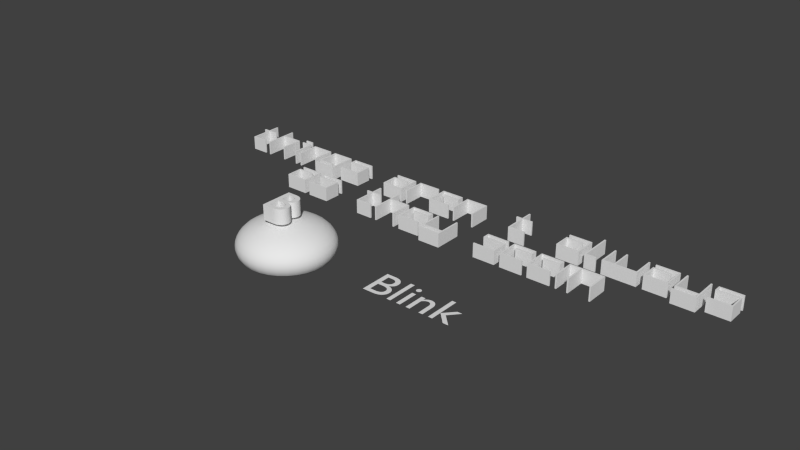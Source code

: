 # Source: Tut2.blend  (saved by Blender 2.73.0; exported with 4.5.12 LTS)
import bpy
from mathutils import Matrix  # noqa: F401  (used for matrix-valued properties, if any)

bpy.ops.wm.read_factory_settings(use_empty=True)
scene = bpy.context.scene
scene.name = 'Scene'

# ---- collections
col_collection_1 = bpy.data.collections.new('Collection 1'); scene.collection.children.link(col_collection_1)

# ---- materials (node trees are filled in below, after node groups)
mat_label = bpy.data.materials.new('Label')
mat_label.alpha_threshold = 0.0
mat_label.use_transparent_shadow = False
mat_label.roughness = 0.5
mat_buttonlabel = bpy.data.materials.new('ButtonLabel')
mat_buttonlabel.alpha_threshold = 0.0
mat_buttonlabel.use_transparent_shadow = False
mat_buttonlabel.roughness = 0.5
mat_bbutton = bpy.data.materials.new('BButton')
mat_bbutton.alpha_threshold = 0.0
mat_bbutton.use_transparent_shadow = False
mat_bbutton.roughness = 0.5
mat_title = bpy.data.materials.new('Title')
mat_title.alpha_threshold = 0.0
mat_title.use_transparent_shadow = False
mat_title.roughness = 0.5

# ---- material node trees

# ---- world
world_world = bpy.data.worlds.new('World'); scene.world = world_world
world_world.color = (0.05088, 0.05088, 0.05088)
world_world.use_sun_shadow = False
world_world.sun_shadow_jitter_overblur = 0.0
world_world.cycles.sampling_method = 'MANUAL'
world_world.cycles.sample_map_resolution = 256

# ---- meshes
me_mesh_002 = bpy.data.meshes.new('Mesh.002')
me_mesh_002.from_pydata([(1.961, 0.449, 0.0), (1.855, 0.449, 0.0), (1.656, 0.229, 0.0), (1.881, 0.0, 0.0), (2.001, 0.0, 0.0), (1.769, 0.229, 0.0), (1.652, 0.682, 0.0), (1.563, 0.682, 0.0), (1.563, 0.0, 0.0), (1.652, 0.0, 0.0), (1.151, 0.449, 0.0), (1.062, 0.449, 0.0), (1.062, 0.0, 0.0), (1.151, 0.0, 0.0), (1.151, 0.322, 0.0), (1.161, 0.3332, 0.0), (1.171, 0.3431, 0.0), (1.181, 0.352, 0.0), (1.19, 0.3597, 0.0), (1.199, 0.3664, 0.0), (1.208, 0.3721, 0.0), (1.217, 0.3768, 0.0), (1.226, 0.3806, 0.0), (1.235, 0.3835, 0.0), (1.244, 0.3854, 0.0), (1.253, 0.3866, 0.0), (1.263, 0.387, 0.0), (1.276, 0.3861, 0.0), (1.288, 0.3835, 0.0), (1.3, 0.3793, 0.0), (1.31, 0.3734, 0.0), (1.319, 0.3661, 0.0), (1.327, 0.3573, 0.0), (1.334, 0.3471, 0.0), (1.34, 0.3356, 0.0), (1.345, 0.3229, 0.0), (1.348, 0.309, 0.0), (1.35, 0.294, 0.0), (1.351, 0.278, 0.0), (1.351, 0.0, 0.0), (1.44, 0.0, 0.0), (1.44, 0.277, 0.0), (1.439, 0.3064, 0.0), (1.435, 0.3331, 0.0), (1.428, 0.3572, 0.0), (1.419, 0.3786, 0.0), (1.408, 0.3974, 0.0), (1.395, 0.4136, 0.0), (1.381, 0.4273, 0.0), (1.364, 0.4384, 0.0), (1.347, 0.447, 0.0), (1.328, 0.4531, 0.0), (1.308, 0.4568, 0.0), (1.287, 0.458, 0.0), (1.275, 0.4575, 0.0), (1.262, 0.4559, 0.0), (1.25, 0.4534, 0.0), (1.238, 0.4499, 0.0), (1.226, 0.4455, 0.0), (1.214, 0.4401, 0.0), (1.203, 0.4339, 0.0), (1.192, 0.4267, 0.0), (1.181, 0.4188, 0.0), (1.171, 0.41, 0.0), (1.162, 0.4004, 0.0), (1.153, 0.39, 0.0), (1.151, 0.39, 0.0), (0.936, 0.449, 0.0), (0.847, 0.449, 0.0), (0.847, 0.0, 0.0), (0.936, 0.0, 0.0), (0.945, 0.585, 0.0), (0.9445, 0.5921, 0.0), (0.9431, 0.599, 0.0), (0.9408, 0.6055, 0.0), (0.9377, 0.6116, 0.0), (0.9339, 0.6173, 0.0), (0.9294, 0.6224, 0.0), (0.9243, 0.6269, 0.0), (0.9186, 0.6307, 0.0), (0.9125, 0.6338, 0.0), (0.906, 0.6361, 0.0), (0.8991, 0.6375, 0.0), (0.892, 0.638, 0.0), (0.8849, 0.6375, 0.0), (0.878, 0.6361, 0.0), (0.8715, 0.6338, 0.0), (0.8654, 0.6307, 0.0), (0.8597, 0.6269, 0.0), (0.8546, 0.6224, 0.0), (0.8501, 0.6173, 0.0), (0.8463, 0.6116, 0.0), (0.8432, 0.6055, 0.0), (0.8409, 0.599, 0.0), (0.8395, 0.5921, 0.0), (0.839, 0.585, 0.0), (0.8395, 0.5779, 0.0), (0.8409, 0.571, 0.0), (0.8432, 0.5645, 0.0), (0.8463, 0.5584, 0.0), (0.8501, 0.5527, 0.0), (0.8546, 0.5476, 0.0), (0.8597, 0.5431, 0.0), (0.8654, 0.5393, 0.0), (0.8715, 0.5362, 0.0), (0.878, 0.5339, 0.0), (0.8849, 0.5325, 0.0), (0.892, 0.532, 0.0), (0.8991, 0.5325, 0.0), (0.906, 0.5339, 0.0), (0.9125, 0.5362, 0.0), (0.9186, 0.5393, 0.0), (0.9243, 0.5431, 0.0), (0.9294, 0.5476, 0.0), (0.9339, 0.5527, 0.0), (0.9377, 0.5584, 0.0), (0.9408, 0.5645, 0.0), (0.9431, 0.571, 0.0), (0.9445, 0.5779, 0.0), (0.717, 0.682, 0.0), (0.628, 0.682, 0.0), (0.628, 0.0, 0.0), (0.717, 0.0, 0.0), (0.075, 0.0, 0.0), (0.309, 0.0, 0.0), (0.3495, 0.001977, 0.0), (0.3857, 0.007648, 0.0), (0.4177, 0.01663, 0.0), (0.4457, 0.02852, 0.0), (0.4698, 0.04294, 0.0), (0.4901, 0.0595, 0.0), (0.5069, 0.07781, 0.0), (0.5203, 0.09748, 0.0), (0.5305, 0.1181, 0.0), (0.5375, 0.1394, 0.0), (0.5417, 0.1608, 0.0), (0.543, 0.182, 0.0), (0.5417, 0.2045, 0.0), (0.5379, 0.2258, 0.0), (0.5317, 0.246, 0.0), (0.5231, 0.2648, 0.0), (0.5123, 0.2823, 0.0), (0.4992, 0.2984, 0.0), (0.4841, 0.3129, 0.0), (0.4669, 0.3259, 0.0), (0.4477, 0.3371, 0.0), (0.4266, 0.3466, 0.0), (0.4037, 0.3543, 0.0), (0.379, 0.36, 0.0), (0.379, 0.362, 0.0), (0.396, 0.3696, 0.0), (0.4114, 0.378, 0.0), (0.4252, 0.3871, 0.0), (0.4375, 0.397, 0.0), (0.4483, 0.4077, 0.0), (0.4576, 0.4192, 0.0), (0.4655, 0.4317, 0.0), (0.4718, 0.445, 0.0), (0.4767, 0.4593, 0.0), (0.4802, 0.4745, 0.0), (0.4823, 0.4908, 0.0), (0.483, 0.508, 0.0), (0.4817, 0.5295, 0.0), (0.4777, 0.5508, 0.0), (0.4709, 0.5715, 0.0), (0.4612, 0.5913, 0.0), (0.4487, 0.61, 0.0), (0.4331, 0.6273, 0.0), (0.4145, 0.6427, 0.0), (0.3928, 0.656, 0.0), (0.3678, 0.6669, 0.0), (0.3396, 0.6751, 0.0), (0.308, 0.6802, 0.0), (0.273, 0.682, 0.0), (0.075, 0.682, 0.0), (0.173, 0.594, 0.0), (0.263, 0.594, 0.0), (0.2842, 0.5931, 0.0), (0.3031, 0.5905, 0.0), (0.3196, 0.5863, 0.0), (0.3339, 0.5807, 0.0), (0.346, 0.5738, 0.0), (0.3563, 0.5656, 0.0), (0.3646, 0.5564, 0.0), (0.3711, 0.5463, 0.0), (0.3761, 0.5354, 0.0), (0.3794, 0.5237, 0.0), (0.3814, 0.5116, 0.0), (0.382, 0.499, 0.0), (0.381, 0.4815, 0.0), (0.3781, 0.4656, 0.0), (0.3731, 0.4512, 0.0), (0.3662, 0.4383, 0.0), (0.3573, 0.4269, 0.0), (0.3464, 0.4171, 0.0), (0.3334, 0.4088, 0.0), (0.3184, 0.402, 0.0), (0.3014, 0.3968, 0.0), (0.2823, 0.393, 0.0), (0.2612, 0.3908, 0.0), (0.238, 0.39, 0.0), (0.173, 0.39, 0.0), (0.173, 0.302, 0.0), (0.291, 0.302, 0.0), (0.3156, 0.3011, 0.0), (0.3379, 0.2985, 0.0), (0.358, 0.2942, 0.0), (0.3759, 0.2883, 0.0), (0.3916, 0.281, 0.0), (0.4051, 0.2723, 0.0), (0.4165, 0.2622, 0.0), (0.4257, 0.251, 0.0), (0.4329, 0.2387, 0.0), (0.438, 0.2254, 0.0), (0.441, 0.2111, 0.0), (0.442, 0.196, 0.0), (0.4413, 0.1832, 0.0), (0.4392, 0.1703, 0.0), (0.4354, 0.1576, 0.0), (0.4297, 0.1453, 0.0), (0.422, 0.1337, 0.0), (0.4121, 0.1229, 0.0), (0.3998, 0.1131, 0.0), (0.385, 0.1047, 0.0), (0.3673, 0.0977, 0.0), (0.3467, 0.09246, 0.0), (0.323, 0.08915, 0.0), (0.296, 0.088, 0.0), (0.173, 0.088, 0.0)], [], [(8, 6, 7), (8, 9, 6), (2, 0, 1), (2, 5, 0), (3, 5, 2), (3, 4, 5), (54, 52, 53), (55, 52, 54), (55, 51, 52), (56, 51, 55), (57, 51, 56), (57, 50, 51), (58, 50, 57), (12, 10, 11), (12, 66, 10), (58, 49, 50), (59, 49, 58), (60, 49, 59), (60, 48, 49), (61, 48, 60), (61, 47, 48), (62, 47, 61), (63, 47, 62), (63, 46, 47), (64, 46, 63), (65, 46, 64), (65, 26, 46), (26, 45, 46), (12, 65, 66), (12, 14, 65), (14, 15, 65), (15, 16, 65), (16, 17, 65), (17, 18, 65), (18, 19, 65), (19, 20, 65), (20, 21, 65), (21, 22, 65), (22, 23, 65), (23, 24, 65), (24, 25, 65), (25, 26, 65), (27, 45, 26), (28, 45, 27), (29, 45, 28), (30, 45, 29), (30, 44, 45), (31, 44, 30), (32, 44, 31), (33, 44, 32), (33, 43, 44), (34, 43, 33), (35, 43, 34), (35, 42, 43), (36, 42, 35), (12, 13, 14), (37, 42, 36), (37, 41, 42), (38, 41, 37), (39, 41, 38), (39, 40, 41), (84, 82, 83), (84, 81, 82), (85, 81, 84), (85, 80, 81), (86, 80, 85), (86, 79, 80), (87, 79, 86), (87, 78, 79), (88, 78, 87), (88, 77, 78), (89, 77, 88), (89, 76, 77), (90, 76, 89), (90, 75, 76), (91, 75, 90), (91, 74, 75), (92, 74, 91), (92, 73, 74), (93, 73, 92), (93, 72, 73), (94, 72, 93), (94, 71, 72), (95, 71, 94), (96, 71, 95), (96, 118, 71), (96, 117, 118), (97, 117, 96), (97, 116, 117), (98, 116, 97), (98, 115, 116), (99, 115, 98), (99, 114, 115), (100, 114, 99), (100, 113, 114), (101, 113, 100), (101, 112, 113), (102, 112, 101), (102, 111, 112), (103, 111, 102), (103, 110, 111), (104, 110, 103), (104, 109, 110), (105, 109, 104), (105, 108, 109), (106, 108, 105), (106, 107, 108), (69, 67, 68), (69, 70, 67), (121, 119, 120), (121, 122, 119), (123, 175, 174), (175, 173, 174), (175, 172, 173), (175, 171, 172), (175, 170, 171), (175, 169, 170), (175, 168, 169), (175, 167, 168), (175, 166, 167), (175, 176, 166), (176, 165, 166), (123, 201, 175), (177, 165, 176), (178, 165, 177), (178, 164, 165), (179, 164, 178), (180, 164, 179), (181, 164, 180), (182, 164, 181), (182, 163, 164), (183, 163, 182), (184, 163, 183), (184, 162, 163), (185, 162, 184), (186, 162, 185), (186, 161, 162), (187, 161, 186), (188, 161, 187), (188, 160, 161), (189, 160, 188), (189, 159, 160), (190, 159, 189), (190, 158, 159), (191, 158, 190), (191, 157, 158), (192, 157, 191), (192, 156, 157), (193, 156, 192), (193, 155, 156), (194, 155, 193), (194, 154, 155), (195, 154, 194), (196, 154, 195), (196, 153, 154), (197, 153, 196), (197, 152, 153), (198, 152, 197), (199, 152, 198), (200, 152, 199), (123, 202, 201), (202, 200, 201), (202, 152, 200), (202, 151, 152), (202, 150, 151), (202, 149, 150), (202, 148, 149), (202, 147, 148), (202, 146, 147), (202, 145, 146), (202, 144, 145), (202, 143, 144), (202, 203, 143), (203, 142, 143), (123, 228, 202), (204, 142, 203), (205, 142, 204), (206, 142, 205), (206, 141, 142), (207, 141, 206), (208, 141, 207), (208, 140, 141), (209, 140, 208), (210, 140, 209), (210, 139, 140), (211, 139, 210), (212, 139, 211), (212, 138, 139), (213, 138, 212), (213, 137, 138), (214, 137, 213), (215, 137, 214), (215, 136, 137), (216, 136, 215), (217, 136, 216), (217, 135, 136), (218, 135, 217), (218, 134, 135), (219, 134, 218), (220, 134, 219), (220, 133, 134), (221, 133, 220), (222, 133, 221), (222, 132, 133), (223, 132, 222), (224, 132, 223), (225, 132, 224), (225, 131, 132), (226, 131, 225), (227, 131, 226), (123, 227, 228), (123, 131, 227), (123, 130, 131), (123, 129, 130), (123, 128, 129), (123, 127, 128), (123, 126, 127), (123, 125, 126), (123, 124, 125)])
me_mesh_002.materials.append(mat_label)
me_mesh_002.use_remesh_preserve_volume = False
me_mesh_002.use_remesh_preserve_attributes = False
me_mesh_002.use_mirror_vertex_groups = False
me_mesh_002.update()
me_mesh = bpy.data.meshes.new('Mesh')
me_mesh.from_pydata([(0.075, 0.0, 0.0), (0.309, 0.0, 0.0), (0.3495, 0.001977, 0.0), (0.3857, 0.007648, 0.0), (0.4177, 0.01663, 0.0), (0.4457, 0.02852, 0.0), (0.4698, 0.04294, 0.0), (0.4901, 0.0595, 0.0), (0.5069, 0.07781, 0.0), (0.5203, 0.09748, 0.0), (0.5305, 0.1181, 0.0), (0.5375, 0.1394, 0.0), (0.5417, 0.1608, 0.0), (0.543, 0.182, 0.0), (0.5417, 0.2045, 0.0), (0.5379, 0.2258, 0.0), (0.5317, 0.246, 0.0), (0.5231, 0.2648, 0.0), (0.5123, 0.2823, 0.0), (0.4992, 0.2984, 0.0), (0.4841, 0.3129, 0.0), (0.4669, 0.3259, 0.0), (0.4477, 0.3371, 0.0), (0.4266, 0.3466, 0.0), (0.4037, 0.3543, 0.0), (0.379, 0.36, 0.0), (0.379, 0.362, 0.0), (0.396, 0.3696, 0.0), (0.4114, 0.378, 0.0), (0.4252, 0.3871, 0.0), (0.4375, 0.397, 0.0), (0.4483, 0.4077, 0.0), (0.4576, 0.4192, 0.0), (0.4655, 0.4317, 0.0), (0.4718, 0.445, 0.0), (0.4767, 0.4593, 0.0), (0.4802, 0.4745, 0.0), (0.4823, 0.4908, 0.0), (0.483, 0.508, 0.0), (0.4817, 0.5295, 0.0), (0.4777, 0.5508, 0.0), (0.4709, 0.5715, 0.0), (0.4612, 0.5913, 0.0), (0.4487, 0.61, 0.0), (0.4331, 0.6273, 0.0), (0.4145, 0.6427, 0.0), (0.3928, 0.656, 0.0), (0.3678, 0.6669, 0.0), (0.3396, 0.6751, 0.0), (0.308, 0.6802, 0.0), (0.273, 0.682, 0.0), (0.075, 0.682, 0.0), (0.173, 0.594, 0.0), (0.263, 0.594, 0.0), (0.2842, 0.5931, 0.0), (0.3031, 0.5905, 0.0), (0.3196, 0.5863, 0.0), (0.3339, 0.5807, 0.0), (0.346, 0.5738, 0.0), (0.3563, 0.5656, 0.0), (0.3646, 0.5564, 0.0), (0.3711, 0.5463, 0.0), (0.3761, 0.5354, 0.0), (0.3794, 0.5237, 0.0), (0.3814, 0.5116, 0.0), (0.382, 0.499, 0.0), (0.381, 0.4815, 0.0), (0.3781, 0.4656, 0.0), (0.3731, 0.4512, 0.0), (0.3662, 0.4383, 0.0), (0.3573, 0.4269, 0.0), (0.3464, 0.4171, 0.0), (0.3334, 0.4088, 0.0), (0.3184, 0.402, 0.0), (0.3014, 0.3968, 0.0), (0.2823, 0.393, 0.0), (0.2612, 0.3908, 0.0), (0.238, 0.39, 0.0), (0.173, 0.39, 0.0), (0.173, 0.302, 0.0), (0.291, 0.302, 0.0), (0.3156, 0.3011, 0.0), (0.3379, 0.2985, 0.0), (0.358, 0.2942, 0.0), (0.3759, 0.2883, 0.0), (0.3916, 0.281, 0.0), (0.4051, 0.2723, 0.0), (0.4165, 0.2622, 0.0), (0.4257, 0.251, 0.0), (0.4329, 0.2387, 0.0), (0.438, 0.2254, 0.0), (0.441, 0.2111, 0.0), (0.442, 0.196, 0.0), (0.4413, 0.1832, 0.0), (0.4392, 0.1703, 0.0), (0.4354, 0.1576, 0.0), (0.4297, 0.1453, 0.0), (0.422, 0.1337, 0.0), (0.4121, 0.1229, 0.0), (0.3998, 0.1131, 0.0), (0.385, 0.1047, 0.0), (0.3673, 0.0977, 0.0), (0.3467, 0.09246, 0.0), (0.323, 0.08915, 0.0), (0.296, 0.088, 0.0), (0.173, 0.088, 0.0), (0.075, 0.0, 0.4227), (0.309, 0.0, 0.4227), (0.3495, 0.001977, 0.4227), (0.3857, 0.007648, 0.4227), (0.4177, 0.01663, 0.4227), (0.4457, 0.02852, 0.4227), (0.4698, 0.04294, 0.4227), (0.4901, 0.0595, 0.4227), (0.5069, 0.07781, 0.4227), (0.5203, 0.09748, 0.4227), (0.5305, 0.1181, 0.4227), (0.5375, 0.1394, 0.4227), (0.5417, 0.1608, 0.4227), (0.543, 0.182, 0.4227), (0.5417, 0.2045, 0.4227), (0.5379, 0.2258, 0.4227), (0.5317, 0.246, 0.4227), (0.5231, 0.2648, 0.4227), (0.5123, 0.2823, 0.4227), (0.4992, 0.2984, 0.4227), (0.4841, 0.3129, 0.4227), (0.4669, 0.3259, 0.4227), (0.4477, 0.3371, 0.4227), (0.4266, 0.3466, 0.4227), (0.4037, 0.3543, 0.4227), (0.379, 0.36, 0.4227), (0.379, 0.362, 0.4227), (0.396, 0.3696, 0.4227), (0.4114, 0.378, 0.4227), (0.4252, 0.3871, 0.4227), (0.4375, 0.397, 0.4227), (0.4483, 0.4077, 0.4227), (0.4576, 0.4192, 0.4227), (0.4655, 0.4317, 0.4227), (0.4718, 0.445, 0.4227), (0.4767, 0.4593, 0.4227), (0.4802, 0.4745, 0.4227), (0.4823, 0.4908, 0.4227), (0.483, 0.508, 0.4227), (0.4817, 0.5295, 0.4227), (0.4777, 0.5508, 0.4227), (0.4709, 0.5715, 0.4227), (0.4612, 0.5913, 0.4227), (0.4487, 0.61, 0.4227), (0.4331, 0.6273, 0.4227), (0.4145, 0.6427, 0.4227), (0.3928, 0.656, 0.4227), (0.3678, 0.6669, 0.4227), (0.3396, 0.6751, 0.4227), (0.308, 0.6802, 0.4227), (0.273, 0.682, 0.4227), (0.075, 0.682, 0.4227), (0.173, 0.594, 0.4227), (0.263, 0.594, 0.4227), (0.2842, 0.5931, 0.4227), (0.3031, 0.5905, 0.4227), (0.3196, 0.5863, 0.4227), (0.3339, 0.5807, 0.4227), (0.346, 0.5738, 0.4227), (0.3563, 0.5656, 0.4227), (0.3646, 0.5564, 0.4227), (0.3711, 0.5463, 0.4227), (0.3761, 0.5354, 0.4227), (0.3794, 0.5237, 0.4227), (0.3814, 0.5116, 0.4227), (0.382, 0.499, 0.4227), (0.381, 0.4815, 0.4227), (0.3781, 0.4656, 0.4227), (0.3731, 0.4512, 0.4227), (0.3662, 0.4383, 0.4227), (0.3573, 0.4269, 0.4227), (0.3464, 0.4171, 0.4227), (0.3334, 0.4088, 0.4227), (0.3184, 0.402, 0.4227), (0.3014, 0.3968, 0.4227), (0.2823, 0.393, 0.4227), (0.2612, 0.3908, 0.4227), (0.238, 0.39, 0.4227), (0.173, 0.39, 0.4227), (0.173, 0.302, 0.4227), (0.291, 0.302, 0.4227), (0.3156, 0.3011, 0.4227), (0.3379, 0.2985, 0.4227), (0.358, 0.2942, 0.4227), (0.3759, 0.2883, 0.4227), (0.3916, 0.281, 0.4227), (0.4051, 0.2723, 0.4227), (0.4165, 0.2622, 0.4227), (0.4257, 0.251, 0.4227), (0.4329, 0.2387, 0.4227), (0.438, 0.2254, 0.4227), (0.441, 0.2111, 0.4227), (0.442, 0.196, 0.4227), (0.4413, 0.1832, 0.4227), (0.4392, 0.1703, 0.4227), (0.4354, 0.1576, 0.4227), (0.4297, 0.1453, 0.4227), (0.422, 0.1337, 0.4227), (0.4121, 0.1229, 0.4227), (0.3998, 0.1131, 0.4227), (0.385, 0.1047, 0.4227), (0.3673, 0.0977, 0.4227), (0.3467, 0.09246, 0.4227), (0.323, 0.08915, 0.4227), (0.296, 0.088, 0.4227), (0.173, 0.088, 0.4227)], [], [(0, 51, 52), (52, 51, 50), (52, 50, 49), (52, 49, 48), (52, 48, 47), (52, 47, 46), (52, 46, 45), (52, 45, 44), (52, 44, 43), (52, 43, 53), (53, 43, 42), (0, 52, 78), (54, 53, 42), (55, 54, 42), (55, 42, 41), (56, 55, 41), (57, 56, 41), (58, 57, 41), (59, 58, 41), (59, 41, 40), (60, 59, 40), (61, 60, 40), (61, 40, 39), (62, 61, 39), (63, 62, 39), (63, 39, 38), (64, 63, 38), (65, 64, 38), (65, 38, 37), (66, 65, 37), (66, 37, 36), (67, 66, 36), (67, 36, 35), (68, 67, 35), (68, 35, 34), (69, 68, 34), (69, 34, 33), (70, 69, 33), (70, 33, 32), (71, 70, 32), (71, 32, 31), (72, 71, 31), (73, 72, 31), (73, 31, 30), (74, 73, 30), (74, 30, 29), (75, 74, 29), (76, 75, 29), (77, 76, 29), (0, 78, 79), (79, 78, 77), (79, 77, 29), (79, 29, 28), (79, 28, 27), (79, 27, 26), (79, 26, 25), (79, 25, 24), (79, 24, 23), (79, 23, 22), (79, 22, 21), (79, 21, 20), (79, 20, 80), (80, 20, 19), (0, 79, 105), (81, 80, 19), (82, 81, 19), (83, 82, 19), (83, 19, 18), (84, 83, 18), (85, 84, 18), (85, 18, 17), (86, 85, 17), (87, 86, 17), (87, 17, 16), (88, 87, 16), (89, 88, 16), (89, 16, 15), (90, 89, 15), (90, 15, 14), (91, 90, 14), (92, 91, 14), (92, 14, 13), (93, 92, 13), (94, 93, 13), (94, 13, 12), (95, 94, 12), (95, 12, 11), (96, 95, 11), (97, 96, 11), (97, 11, 10), (98, 97, 10), (99, 98, 10), (99, 10, 9), (100, 99, 9), (101, 100, 9), (102, 101, 9), (102, 9, 8), (103, 102, 8), (104, 103, 8), (0, 105, 104), (0, 104, 8), (0, 8, 7), (0, 7, 6), (0, 6, 5), (0, 5, 4), (0, 4, 3), (0, 3, 2), (0, 2, 1), (106, 158, 157), (158, 156, 157), (158, 155, 156), (158, 154, 155), (158, 153, 154), (158, 152, 153), (158, 151, 152), (158, 150, 151), (158, 149, 150), (158, 159, 149), (159, 148, 149), (106, 184, 158), (160, 148, 159), (161, 148, 160), (161, 147, 148), (162, 147, 161), (163, 147, 162), (164, 147, 163), (165, 147, 164), (165, 146, 147), (166, 146, 165), (167, 146, 166), (167, 145, 146), (168, 145, 167), (169, 145, 168), (169, 144, 145), (170, 144, 169), (171, 144, 170), (171, 143, 144), (172, 143, 171), (172, 142, 143), (173, 142, 172), (173, 141, 142), (174, 141, 173), (174, 140, 141), (175, 140, 174), (175, 139, 140), (176, 139, 175), (176, 138, 139), (177, 138, 176), (177, 137, 138), (178, 137, 177), (179, 137, 178), (179, 136, 137), (180, 136, 179), (180, 135, 136), (181, 135, 180), (182, 135, 181), (183, 135, 182), (106, 185, 184), (185, 183, 184), (185, 135, 183), (185, 134, 135), (185, 133, 134), (185, 132, 133), (185, 131, 132), (185, 130, 131), (185, 129, 130), (185, 128, 129), (185, 127, 128), (185, 126, 127), (185, 186, 126), (186, 125, 126), (106, 211, 185), (187, 125, 186), (188, 125, 187), (189, 125, 188), (189, 124, 125), (190, 124, 189), (191, 124, 190), (191, 123, 124), (192, 123, 191), (193, 123, 192), (193, 122, 123), (194, 122, 193), (195, 122, 194), (195, 121, 122), (196, 121, 195), (196, 120, 121), (197, 120, 196), (198, 120, 197), (198, 119, 120), (199, 119, 198), (200, 119, 199), (200, 118, 119), (201, 118, 200), (201, 117, 118), (202, 117, 201), (203, 117, 202), (203, 116, 117), (204, 116, 203), (205, 116, 204), (205, 115, 116), (206, 115, 205), (207, 115, 206), (208, 115, 207), (208, 114, 115), (209, 114, 208), (210, 114, 209), (106, 210, 211), (106, 114, 210), (106, 113, 114), (106, 112, 113), (106, 111, 112), (106, 110, 111), (106, 109, 110), (106, 108, 109), (106, 107, 108), (22, 23, 129, 128), (1, 2, 108, 107), (58, 59, 165, 164), (21, 22, 128, 127), (31, 32, 138, 137), (80, 81, 187, 186), (4, 5, 111, 110), (90, 91, 197, 196), (88, 89, 195, 194), (100, 101, 207, 206), (61, 62, 168, 167), (83, 84, 190, 189), (102, 103, 209, 208), (93, 94, 200, 199), (26, 27, 133, 132), (56, 57, 163, 162), (30, 31, 137, 136), (14, 15, 121, 120), (86, 87, 193, 192), (39, 40, 146, 145), (17, 18, 124, 123), (49, 50, 156, 155), (87, 88, 194, 193), (95, 96, 202, 201), (40, 41, 147, 146), (34, 35, 141, 140), (37, 38, 144, 143), (35, 36, 142, 141), (72, 73, 179, 178), (52, 53, 159, 158), (55, 56, 162, 161), (81, 82, 188, 187), (63, 64, 170, 169), (105, 79, 185, 211), (99, 100, 206, 205), (29, 30, 136, 135), (46, 47, 153, 152), (51, 0, 106, 157), (71, 72, 178, 177), (94, 95, 201, 200), (13, 14, 120, 119), (6, 7, 113, 112), (78, 52, 158, 184), (54, 55, 161, 160), (84, 85, 191, 190), (38, 39, 145, 144), (12, 13, 119, 118), (45, 46, 152, 151), (20, 21, 127, 126), (19, 20, 126, 125), (15, 16, 122, 121), (43, 44, 150, 149), (66, 67, 173, 172), (44, 45, 151, 150), (65, 66, 172, 171), (57, 58, 164, 163), (33, 34, 140, 139), (28, 29, 135, 134), (101, 102, 208, 207), (9, 10, 116, 115), (74, 75, 181, 180), (79, 80, 186, 185), (2, 3, 109, 108), (85, 86, 192, 191), (91, 92, 198, 197), (92, 93, 199, 198), (73, 74, 180, 179), (68, 69, 175, 174), (41, 42, 148, 147), (53, 54, 160, 159), (89, 90, 196, 195), (23, 24, 130, 129), (60, 61, 167, 166), (25, 26, 132, 131), (10, 11, 117, 116), (76, 77, 183, 182), (27, 28, 134, 133), (18, 19, 125, 124), (96, 97, 203, 202), (36, 37, 143, 142), (11, 12, 118, 117), (5, 6, 112, 111), (42, 43, 149, 148), (24, 25, 131, 130), (32, 33, 139, 138), (8, 9, 115, 114), (75, 76, 182, 181), (103, 104, 210, 209), (62, 63, 169, 168), (98, 99, 205, 204), (77, 78, 184, 183), (59, 60, 166, 165), (82, 83, 189, 188), (16, 17, 123, 122), (69, 70, 176, 175), (3, 4, 110, 109), (97, 98, 204, 203), (48, 49, 155, 154), (104, 105, 211, 210), (64, 65, 171, 170), (50, 51, 157, 156), (70, 71, 177, 176), (0, 1, 107, 106), (7, 8, 114, 113), (47, 48, 154, 153), (67, 68, 174, 173)])
me_mesh.materials.append(mat_buttonlabel)
me_mesh.use_remesh_preserve_volume = False
me_mesh.use_remesh_preserve_attributes = False
me_mesh.use_mirror_vertex_groups = False
me_mesh.update()
me_sphere = bpy.data.meshes.new('Sphere')
me_sphere.from_pydata([(-0.8894, 0.0, -0.4472), (-0.9239, 0.0, -0.3827), (-0.9061, 0.1802, -0.3827), (-0.8725, 0.1735, -0.4469), (-0.8894, 0.00152, -0.4469), (-0.8722, -0.1735, -0.4475), (-0.9061, -0.1802, -0.3827), (-0.8725, -0.172, -0.4472), (-0.9808, 0.0, -0.1951), (-0.9619, 0.1913, -0.1951), (-0.8536, 0.3536, -0.3827), (-0.822, 0.3405, -0.4466), (-0.8722, 0.175, -0.4466), (-0.8214, -0.3402, -0.4477), (-0.8536, -0.3536, -0.3827), (-0.822, -0.339, -0.4475), (-0.9619, -0.1913, -0.1951), (-1.0, 0.0, 7.55e-08), (-0.9808, 0.1951, 7.55e-08), (-0.9061, 0.3753, -0.1951), (-0.7682, 0.5133, -0.3827), (-0.7399, 0.4944, -0.4464), (-0.8214, 0.3418, -0.4464), (-0.7392, -0.4939, -0.448), (-0.7682, -0.5133, -0.3827), (-0.7399, -0.4928, -0.4477), (-0.9061, -0.3753, -0.1951), (-0.9808, -0.1951, 7.55e-08), (-0.9808, 0.0, 0.1951), (-0.9619, 0.1913, 0.1951), (-0.9239, 0.3827, 7.55e-08), (-0.8155, 0.5449, -0.1951), (-0.6533, 0.6533, -0.3827), (-0.6293, 0.6293, -0.4461), (-0.7392, 0.4954, -0.4461), (-0.6285, -0.6285, -0.4482), (-0.6533, -0.6533, -0.3827), (-0.6293, -0.6278, -0.448), (-0.8155, -0.5449, -0.1951), (-0.9239, -0.3827, 7.55e-08), (-0.9619, -0.1913, 0.1951), (-0.9239, 0.0, 0.3827), (-0.9061, 0.1802, 0.3827), (-0.9061, 0.3753, 0.1951), (-0.8315, 0.5556, 7.55e-08), (-0.6935, 0.6935, -0.1951), (-0.5133, 0.7682, -0.3827), (-0.4945, 0.7401, -0.4459), (-0.6285, 0.6301, -0.4459), (-0.4938, -0.739, -0.4483), (-0.5133, -0.7682, -0.3827), (-0.4945, -0.7385, -0.4482), (-0.6935, -0.6935, -0.1951), (-0.8315, -0.5556, 7.55e-08), (-0.9061, -0.3753, 0.1951), (-0.9061, -0.1802, 0.3827), (-0.8315, 0.0, 0.5556), (-0.8155, 0.1622, 0.5556), (-0.8536, 0.3536, 0.3827), (-0.8155, 0.5449, 0.1951), (-0.7071, 0.7071, 7.55e-08), (-0.5449, 0.8155, -0.1951), (-0.3536, 0.8536, -0.3827), (-0.3406, 0.8224, -0.4458), (-0.4938, 0.7405, -0.4458), (-0.3401, -0.8211, -0.4484), (-0.3536, -0.8536, -0.3827), (-0.3406, -0.8209, -0.4483), (-0.5449, -0.8155, -0.1951), (-0.7071, -0.7071, 7.55e-08), (-0.8155, -0.5449, 0.1951), (-0.8536, -0.3536, 0.3827), (-0.8155, -0.1622, 0.5556), (-0.7071, 0.0, 0.7071), (-0.6935, 0.1379, 0.7071), (-0.7682, 0.3182, 0.5556), (-0.7682, 0.5133, 0.3827), (-0.6935, 0.6935, 0.1951), (-0.5556, 0.8315, 7.55e-08), (-0.3753, 0.9061, -0.1951), (-0.1802, 0.9061, -0.3827), (-0.1737, 0.8731, -0.4457), (-0.3401, 0.8226, -0.4457), (-0.1734, -0.8716, -0.4485), (-0.1802, -0.9061, -0.3827), (-0.1737, -0.8716, -0.4484), (-0.3753, -0.9061, -0.1951), (-0.5556, -0.8315, 7.55e-08), (-0.6935, -0.6935, 0.1951), (-0.7682, -0.5133, 0.3827), (-0.7682, -0.3182, 0.5556), (-0.6935, -0.1379, 0.7071), (-0.5556, 0.0, 0.8315), (-0.5449, 0.1084, 0.8315), (-0.6533, 0.2706, 0.7071), (-0.6913, 0.4619, 0.5556), (-0.6533, 0.6533, 0.3827), (-0.5449, 0.8155, 0.1951), (-0.3827, 0.9239, 7.55e-08), (-0.1913, 0.9619, -0.1951), (2.298e-07, 0.9239, -0.3827), (2.825e-07, 0.8902, -0.4456), (-0.1734, 0.8732, -0.4456), (2.526e-07, -0.8887, -0.4485), (3.192e-07, -0.9239, -0.3827), (-0.1913, -0.9619, -0.1951), (-0.3827, -0.9239, 7.55e-08), (-0.5449, -0.8155, 0.1951), (-0.6533, -0.6533, 0.3827), (-0.6913, -0.4619, 0.5556), (-0.6533, -0.2706, 0.7071), (-0.5449, -0.1084, 0.8315), (-0.3827, 0.0, 0.9239), (-0.3753, 0.07466, 0.9239), (-0.5133, 0.2126, 0.8315), (-0.5879, 0.3928, 0.7071), (-0.5879, 0.5879, 0.5556), (-0.5133, 0.7682, 0.3827), (-0.3753, 0.9061, 0.1951), (-0.1951, 0.9808, 7.55e-08), (3.937e-07, 0.9808, -0.1951), (0.1802, 0.9061, -0.3827), (0.1737, 0.8731, -0.4457), (0.1734, 0.8732, -0.4456), (0.1734, -0.8716, -0.4485), (0.1802, -0.9061, -0.3827), (9.567e-08, -0.9808, -0.1951), (-0.1951, -0.9808, 7.55e-08), (-0.3753, -0.9061, 0.1951), (-0.5133, -0.7682, 0.3827), (-0.5879, -0.5879, 0.5556), (-0.5879, -0.3928, 0.7071), (-0.5133, -0.2126, 0.8315), (-0.3753, -0.07466, 0.9239), (-0.1951, 0.0, 0.9808), (-0.1913, 0.03806, 0.9808), (-0.3536, 0.1464, 0.9239), (-0.4619, 0.3087, 0.8315), (-0.5, 0.5, 0.7071), (-0.4619, 0.6913, 0.5556), (-0.3536, 0.8536, 0.3827), (-0.1913, 0.9619, 0.1951), (3.788e-07, 1.0, 7.55e-08), (0.1913, 0.9619, -0.1951), (0.3536, 0.8536, -0.3827), (0.3406, 0.8224, -0.4458), (0.3401, 0.8226, -0.4457), (0.3401, -0.8211, -0.4484), (0.3536, -0.8536, -0.3827), (0.1737, -0.8716, -0.4484), (0.1913, -0.9619, -0.1951), (1.404e-07, -1.0, 7.55e-08), (-0.1913, -0.9619, 0.1951), (-0.3536, -0.8536, 0.3827), (-0.4619, -0.6913, 0.5556), (-0.5, -0.5, 0.7071), (-0.4619, -0.3087, 0.8315), (-0.3536, -0.1464, 0.9239), (-0.1913, -0.03806, 0.9808), (2.48e-08, -1.247e-07, 1.0), (-0.1802, 0.07466, 0.9808), (-0.3182, 0.2126, 0.9239), (-0.3928, 0.3928, 0.8315), (-0.3928, 0.5879, 0.7071), (-0.3182, 0.7682, 0.5556), (-0.1802, 0.9061, 0.3827), (3.937e-07, 0.9808, 0.1951), (0.1951, 0.9808, 7.55e-08), (0.3753, 0.9061, -0.1951), (0.5133, 0.7682, -0.3827), (0.4945, 0.7401, -0.4459), (0.4938, 0.7405, -0.4458), (0.4938, -0.739, -0.4483), (0.5133, -0.7682, -0.3827), (0.3406, -0.8209, -0.4483), (0.3753, -0.9061, -0.1951), (0.1951, -0.9808, 7.55e-08), (9.567e-08, -0.9808, 0.1951), (-0.1802, -0.9061, 0.3827), (-0.3182, -0.7682, 0.5556), (-0.3928, -0.5879, 0.7071), (-0.3928, -0.3928, 0.8315), (-0.3182, -0.2126, 0.9239), (-0.1802, -0.07466, 0.9808), (-0.1622, 0.1084, 0.9808), (-0.2706, 0.2706, 0.9239), (-0.3087, 0.4619, 0.8315), (-0.2706, 0.6533, 0.7071), (-0.1622, 0.8155, 0.5556), (2.745e-07, 0.9239, 0.3827), (0.1913, 0.9619, 0.1951), (0.3827, 0.9239, 7.55e-08), (0.5449, 0.8155, -0.1951), (0.6533, 0.6533, -0.3827), (0.6293, 0.6293, -0.4461), (0.6285, 0.6301, -0.4459), (0.6285, -0.6285, -0.4482), (0.6533, -0.6533, -0.3827), (0.4945, -0.7385, -0.4482), (0.5449, -0.8155, -0.1951), (0.3827, -0.9239, 7.55e-08), (0.1913, -0.9619, 0.1951), (3.192e-07, -0.9239, 0.3827), (-0.1622, -0.8155, 0.5556), (-0.2706, -0.6533, 0.7071), (-0.3087, -0.4619, 0.8315), (-0.2706, -0.2706, 0.9239), (-0.1622, -0.1084, 0.9808), (-0.1379, 0.1379, 0.9808), (-0.2126, 0.3182, 0.9239), (-0.2126, 0.5133, 0.8315), (-0.1379, 0.6935, 0.7071), (3.341e-07, 0.8315, 0.5556), (0.1802, 0.9061, 0.3827), (0.3753, 0.9061, 0.1951), (0.5556, 0.8315, 7.55e-08), (0.6935, 0.6935, -0.1951), (0.7682, 0.5133, -0.3827), (0.7399, 0.4944, -0.4464), (0.7392, 0.4954, -0.4461), (0.7392, -0.4939, -0.448), (0.7682, -0.5133, -0.3827), (0.6293, -0.6278, -0.448), (0.6935, -0.6935, -0.1951), (0.5556, -0.8315, 7.55e-08), (0.3753, -0.9061, 0.1951), (0.1802, -0.9061, 0.3827), (1.404e-07, -0.8315, 0.5556), (-0.1379, -0.6935, 0.7071), (-0.2126, -0.5133, 0.8315), (-0.2126, -0.3182, 0.9239), (-0.1379, -0.1379, 0.9808), (-0.1084, 0.1622, 0.9808), (-0.1464, 0.3536, 0.9239), (-0.1084, 0.5449, 0.8315), (3.192e-07, 0.7071, 0.7071), (0.1622, 0.8155, 0.5556), (0.3536, 0.8536, 0.3827), (0.5449, 0.8155, 0.1951), (0.7071, 0.7071, 7.55e-08), (0.8155, 0.5449, -0.1951), (0.8536, 0.3536, -0.3827), (0.822, 0.3405, -0.4466), (0.8214, 0.3418, -0.4464), (0.8214, -0.3403, -0.4477), (0.8536, -0.3536, -0.3827), (0.7399, -0.4928, -0.4477), (0.8155, -0.5449, -0.1951), (0.7071, -0.7071, 7.55e-08), (0.5449, -0.8155, 0.1951), (0.3536, -0.8536, 0.3827), (0.1622, -0.8155, 0.5556), (1.851e-07, -0.7071, 0.7071), (-0.1084, -0.5449, 0.8315), (-0.1464, -0.3536, 0.9239), (-0.1084, -0.1622, 0.9808), (-0.07466, 0.1802, 0.9808), (-0.07466, 0.3753, 0.9239), (3.117e-07, 0.5556, 0.8315), (0.138, 0.6935, 0.7071), (0.3182, 0.7682, 0.5556), (0.5133, 0.7682, 0.3827), (0.6935, 0.6935, 0.1951), (0.8315, 0.5556, 7.55e-08), (0.9061, 0.3753, -0.1951), (0.9061, 0.1802, -0.3827), (0.8725, 0.1735, -0.4469), (0.8722, 0.175, -0.4466), (0.8722, -0.1735, -0.4475), (0.9061, -0.1802, -0.3827), (0.822, -0.339, -0.4475), (0.9061, -0.3753, -0.1951), (0.8315, -0.5556, 7.55e-08), (0.6935, -0.6935, 0.1951), (0.5133, -0.7682, 0.3827), (0.3182, -0.7682, 0.5556), (0.1379, -0.6935, 0.7071), (2.819e-07, -0.5556, 0.8315), (-0.07466, -0.3753, 0.9239), (-0.07466, -0.1802, 0.9808), (-0.03806, 0.1913, 0.9808), (3.192e-07, 0.3827, 0.9239), (0.1084, 0.5449, 0.8315), (0.2706, 0.6533, 0.7071), (0.4619, 0.6913, 0.5556), (0.6533, 0.6533, 0.3827), (0.8155, 0.5449, 0.1951), (0.9239, 0.3827, 7.55e-08), (0.9619, 0.1913, -0.1951), (0.9239, 6.357e-08, -0.3827), (0.8894, 7.973e-09, -0.4472), (0.8894, 0.001521, -0.4469), (0.8725, -0.172, -0.4472), (0.9619, -0.1913, -0.1951), (0.9239, -0.3827, 7.55e-08), (0.8155, -0.5449, 0.1951), (0.6533, -0.6533, 0.3827), (0.4619, -0.6913, 0.5556), (0.2706, -0.6533, 0.7071), (0.1084, -0.5449, 0.8315), (2.819e-07, -0.3827, 0.9239), (-0.03806, -0.1913, 0.9808), (3.266e-07, 0.1951, 0.9808), (0.07466, 0.3753, 0.9239), (0.2126, 0.5133, 0.8315), (0.3928, 0.5879, 0.7071), (0.5879, 0.5879, 0.5556), (0.7682, 0.5133, 0.3827), (0.9061, 0.3753, 0.1951), (0.9808, 0.1951, 7.55e-08), (0.9808, -8.544e-08, -0.1951), (0.9808, -0.1951, 7.55e-08), (0.9061, -0.3753, 0.1951), (0.7682, -0.5133, 0.3827), (0.5879, -0.5879, 0.5556), (0.3928, -0.5879, 0.7071), (0.2126, -0.5133, 0.8315), (0.07466, -0.3753, 0.9239), (3.117e-07, -0.1951, 0.9808), (0.03806, 0.1913, 0.9808), (0.1464, 0.3536, 0.9239), (0.3087, 0.4619, 0.8315), (0.5, 0.5, 0.7071), (0.6913, 0.4619, 0.5556), (0.8536, 0.3536, 0.3827), (0.9619, 0.1913, 0.1951), (1.0, -1.003e-07, 7.55e-08), (0.9619, -0.1913, 0.1951), (0.8536, -0.3536, 0.3827), (0.6913, -0.4619, 0.5556), (0.5, -0.5, 0.7071), (0.3087, -0.4619, 0.8315), (0.1464, -0.3536, 0.9239), (0.03806, -0.1913, 0.9808), (0.07466, 0.1802, 0.9808), (0.2126, 0.3182, 0.9239), (0.3928, 0.3928, 0.8315), (0.5879, 0.3928, 0.7071), (0.7682, 0.3182, 0.5556), (0.9061, 0.1802, 0.3827), (0.9808, -8.544e-08, 0.1951), (0.9061, -0.1802, 0.3827), (0.7682, -0.3182, 0.5556), (0.5879, -0.3928, 0.7071), (0.3928, -0.3928, 0.8315), (0.2126, -0.3182, 0.9239), (0.07466, -0.1802, 0.9808), (0.1084, 0.1622, 0.9808), (0.2706, 0.2706, 0.9239), (0.4619, 0.3087, 0.8315), (0.6533, 0.2706, 0.7071), (0.8155, 0.1622, 0.5556), (0.9239, 6.357e-08, 0.3827), (0.8155, -0.1622, 0.5556), (0.6533, -0.2706, 0.7071), (0.4619, -0.3087, 0.8315), (0.2706, -0.2706, 0.9239), (0.1084, -0.1622, 0.9808), (0.138, 0.1379, 0.9808), (0.3182, 0.2126, 0.9239), (0.5133, 0.2126, 0.8315), (0.6935, 0.1379, 0.7071), (0.8315, -8.544e-08, 0.5556), (0.6935, -0.1379, 0.7071), (0.5133, -0.2126, 0.8315), (0.3182, -0.2126, 0.9239), (0.138, -0.1379, 0.9808), (0.1622, 0.1084, 0.9808), (0.3536, 0.1464, 0.9239), (0.5449, 0.1084, 0.8315), (0.7071, -2.584e-08, 0.7071), (0.5449, -0.1084, 0.8315), (0.3536, -0.1464, 0.9239), (0.1622, -0.1084, 0.9808), (0.1802, 0.07466, 0.9808), (0.3753, 0.07466, 0.9239), (0.5556, 2.632e-08, 0.8315), (0.3753, -0.07466, 0.9239), (0.1802, -0.07466, 0.9808), (0.1913, 0.03806, 0.9808), (0.3827, 4.122e-08, 0.9239), (0.1913, -0.03806, 0.9808), (0.1951, -7.212e-09, 0.9808), (-0.8315, 0.00152, -0.3385), (-0.8155, 0.1637, -0.3385), (-0.6935, 0.1395, -0.187), (-0.7071, 0.00152, -0.187), (-0.8155, -0.1607, -0.3385), (-0.6935, -0.1364, -0.187), (-0.5449, 0.1099, -0.06262), (-0.5556, 0.00152, -0.06262), (-0.7682, 0.3197, -0.3385), (-0.6533, 0.2721, -0.187), (-0.7682, -0.3167, -0.3385), (-0.6533, -0.2691, -0.187), (-0.5449, -0.1069, -0.06262), (-0.3753, 0.07618, 0.02979), (-0.3827, 0.00152, 0.02979), (-0.5133, 0.2141, -0.06262), (-0.6913, 0.4635, -0.3385), (-0.5879, 0.3944, -0.187), (-0.6913, -0.4604, -0.3385), (-0.5879, -0.3913, -0.187), (-0.5133, -0.2111, -0.06262), (-0.3753, -0.07314, 0.02979), (-0.1913, 0.03958, 0.08669), (-0.1951, 0.00152, 0.08669), (-0.3536, 0.148, 0.02979), (-0.4619, 0.3102, -0.06262), (-0.5879, 0.5895, -0.3385), (-0.5, 0.5015, -0.187), (-0.5879, -0.5864, -0.3385), (-0.5, -0.4985, -0.187), (-0.4619, -0.3071, -0.06262), (-0.3536, -0.1449, 0.02979), (-0.1913, -0.03654, 0.08669), (2.48e-08, 0.00152, 0.1059), (-0.1802, 0.07618, 0.08669), (-0.3182, 0.2141, 0.02979), (-0.3928, 0.3944, -0.06262), (-0.4619, 0.6929, -0.3385), (-0.3928, 0.5895, -0.187), (-0.4619, -0.6898, -0.3385), (-0.3928, -0.5864, -0.187), (-0.3928, -0.3913, -0.06262), (-0.3182, -0.2111, 0.02979), (-0.1802, -0.07314, 0.08669), (-0.1622, 0.1099, 0.08669), (-0.2706, 0.2721, 0.02979), (-0.3087, 0.4635, -0.06262), (-0.3182, 0.7697, -0.3385), (-0.2706, 0.6548, -0.187), (-0.3182, -0.7667, -0.3385), (-0.2706, -0.6518, -0.187), (-0.3087, -0.4604, -0.06262), (-0.2706, -0.2691, 0.02979), (-0.1622, -0.1069, 0.08669), (-0.1379, 0.1395, 0.08669), (-0.2126, 0.3197, 0.02979), (-0.2126, 0.5148, -0.06262), (-0.1622, 0.817, -0.3385), (-0.1379, 0.695, -0.187), (-0.1622, -0.814, -0.3385), (-0.1379, -0.692, -0.187), (-0.2126, -0.5118, -0.06262), (-0.2126, -0.3167, 0.02979), (-0.1379, -0.1364, 0.08669), (-0.1084, 0.1637, 0.08669), (-0.1464, 0.3551, 0.02979), (-0.1084, 0.5464, -0.06262), (3.341e-07, 0.833, -0.3385), (3.192e-07, 0.7086, -0.187), (1.404e-07, -0.8299, -0.3385), (1.851e-07, -0.7056, -0.187), (-0.1084, -0.5434, -0.06262), (-0.1464, -0.352, 0.02979), (-0.1084, -0.1607, 0.08669), (-0.07466, 0.1818, 0.08669), (-0.07466, 0.3769, 0.02979), (3.117e-07, 0.5571, -0.06262), (0.1622, 0.817, -0.3385), (0.138, 0.695, -0.187), (0.1622, -0.814, -0.3385), (0.1379, -0.692, -0.187), (2.819e-07, -0.554, -0.06262), (-0.07466, -0.3738, 0.02979), (-0.07466, -0.1787, 0.08669), (-0.03806, 0.1929, 0.08669), (3.192e-07, 0.3842, 0.02979), (0.1084, 0.5464, -0.06262), (0.3182, 0.7697, -0.3385), (0.2706, 0.6548, -0.187), (0.3182, -0.7667, -0.3385), (0.2706, -0.6518, -0.187), (0.1084, -0.5434, -0.06262), (2.819e-07, -0.3812, 0.02979), (-0.03806, -0.1898, 0.08669), (3.266e-07, 0.1966, 0.08669), (0.07466, 0.3769, 0.02979), (0.2126, 0.5148, -0.06262), (0.4619, 0.6929, -0.3385), (0.3928, 0.5895, -0.187), (0.4619, -0.6898, -0.3385), (0.3928, -0.5864, -0.187), (0.2126, -0.5118, -0.06262), (0.07466, -0.3738, 0.02979), (3.117e-07, -0.1936, 0.08669), (0.03806, 0.1929, 0.08669), (0.1464, 0.3551, 0.02979), (0.3087, 0.4635, -0.06262), (0.5879, 0.5895, -0.3385), (0.5, 0.5015, -0.187), (0.5879, -0.5864, -0.3385), (0.5, -0.4985, -0.187), (0.3087, -0.4604, -0.06262), (0.1464, -0.352, 0.02979), (0.03806, -0.1898, 0.08669), (0.07466, 0.1818, 0.08669), (0.2126, 0.3197, 0.02979), (0.3928, 0.3944, -0.06262), (0.6913, 0.4635, -0.3385), (0.5879, 0.3944, -0.187), (0.6913, -0.4604, -0.3385), (0.5879, -0.3913, -0.187), (0.3928, -0.3913, -0.06262), (0.2126, -0.3167, 0.02979), (0.07466, -0.1787, 0.08669), (0.1084, 0.1637, 0.08669), (0.2706, 0.2721, 0.02979), (0.4619, 0.3102, -0.06262), (0.7682, 0.3197, -0.3385), (0.6533, 0.2721, -0.187), (0.7682, -0.3167, -0.3385), (0.6533, -0.2691, -0.187), (0.4619, -0.3071, -0.06262), (0.2706, -0.2691, 0.02979), (0.1084, -0.1607, 0.08669), (0.138, 0.1395, 0.08669), (0.3182, 0.2141, 0.02979), (0.5133, 0.2141, -0.06262), (0.8155, 0.1637, -0.3385), (0.6935, 0.1395, -0.187), (0.8155, -0.1607, -0.3385), (0.6935, -0.1364, -0.187), (0.5133, -0.2111, -0.06262), (0.3182, -0.2111, 0.02979), (0.138, -0.1364, 0.08669), (0.1622, 0.1099, 0.08669), (0.3536, 0.148, 0.02979), (0.5449, 0.1099, -0.06262), (0.8315, 0.00152, -0.3385), (0.7071, 0.00152, -0.187), (0.5449, -0.1069, -0.06262), (0.3536, -0.1449, 0.02979), (0.1622, -0.1069, 0.08669), (0.1802, 0.07618, 0.08669), (0.3753, 0.07618, 0.02979), (0.5556, 0.001521, -0.06262), (0.3753, -0.07314, 0.02979), (0.1802, -0.07314, 0.08669), (0.1913, 0.03958, 0.08669), (0.3827, 0.001521, 0.02979), (0.1913, -0.03654, 0.08669), (0.1951, 0.00152, 0.08669)], [], [(0, 1, 2, 3, 4), (5, 6, 1, 0, 7), (1, 8, 9, 2), (3, 2, 10, 11, 12), (13, 14, 6, 5, 15), (6, 16, 8, 1), (8, 17, 18, 9), (2, 9, 19, 10), (11, 10, 20, 21, 22), (23, 24, 14, 13, 25), (14, 26, 16, 6), (16, 27, 17, 8), (17, 28, 29, 18), (9, 18, 30, 19), (10, 19, 31, 20), (21, 20, 32, 33, 34), (35, 36, 24, 23, 37), (24, 38, 26, 14), (26, 39, 27, 16), (27, 40, 28, 17), (28, 41, 42, 29), (18, 29, 43, 30), (19, 30, 44, 31), (20, 31, 45, 32), (33, 32, 46, 47, 48), (49, 50, 36, 35, 51), (36, 52, 38, 24), (38, 53, 39, 26), (39, 54, 40, 27), (40, 55, 41, 28), (41, 56, 57, 42), (29, 42, 58, 43), (30, 43, 59, 44), (31, 44, 60, 45), (32, 45, 61, 46), (47, 46, 62, 63, 64), (65, 66, 50, 49, 67), (50, 68, 52, 36), (52, 69, 53, 38), (53, 70, 54, 39), (54, 71, 55, 40), (55, 72, 56, 41), (56, 73, 74, 57), (42, 57, 75, 58), (43, 58, 76, 59), (44, 59, 77, 60), (45, 60, 78, 61), (46, 61, 79, 62), (63, 62, 80, 81, 82), (83, 84, 66, 65, 85), (66, 86, 68, 50), (68, 87, 69, 52), (69, 88, 70, 53), (70, 89, 71, 54), (71, 90, 72, 55), (72, 91, 73, 56), (73, 92, 93, 74), (57, 74, 94, 75), (58, 75, 95, 76), (59, 76, 96, 77), (60, 77, 97, 78), (61, 78, 98, 79), (62, 79, 99, 80), (81, 80, 100, 101, 102), (103, 104, 84, 83), (84, 105, 86, 66), (86, 106, 87, 68), (87, 107, 88, 69), (88, 108, 89, 70), (89, 109, 90, 71), (90, 110, 91, 72), (91, 111, 92, 73), (92, 112, 113, 93), (74, 93, 114, 94), (75, 94, 115, 95), (76, 95, 116, 96), (77, 96, 117, 97), (78, 97, 118, 98), (79, 98, 119, 99), (80, 99, 120, 100), (101, 100, 121, 122, 123), (124, 125, 104, 103), (104, 126, 105, 84), (105, 127, 106, 86), (106, 128, 107, 87), (107, 129, 108, 88), (108, 130, 109, 89), (109, 131, 110, 90), (110, 132, 111, 91), (111, 133, 112, 92), (112, 134, 135, 113), (93, 113, 136, 114), (94, 114, 137, 115), (95, 115, 138, 116), (96, 116, 139, 117), (97, 117, 140, 118), (98, 118, 141, 119), (99, 119, 142, 120), (100, 120, 143, 121), (122, 121, 144, 145, 146), (147, 148, 125, 124, 149), (125, 150, 126, 104), (126, 151, 127, 105), (127, 152, 128, 106), (128, 153, 129, 107), (129, 154, 130, 108), (130, 155, 131, 109), (131, 156, 132, 110), (132, 157, 133, 111), (133, 158, 134, 112), (134, 159, 135), (113, 135, 160, 136), (114, 136, 161, 137), (115, 137, 162, 138), (116, 138, 163, 139), (117, 139, 164, 140), (118, 140, 165, 141), (119, 141, 166, 142), (120, 142, 167, 143), (121, 143, 168, 144), (145, 144, 169, 170, 171), (172, 173, 148, 147, 174), (148, 175, 150, 125), (150, 176, 151, 126), (151, 177, 152, 127), (152, 178, 153, 128), (153, 179, 154, 129), (154, 180, 155, 130), (155, 181, 156, 131), (156, 182, 157, 132), (157, 183, 158, 133), (158, 159, 134), (135, 159, 160), (136, 160, 184, 161), (137, 161, 185, 162), (138, 162, 186, 163), (139, 163, 187, 164), (140, 164, 188, 165), (141, 165, 189, 166), (142, 166, 190, 167), (143, 167, 191, 168), (144, 168, 192, 169), (170, 169, 193, 194, 195), (196, 197, 173, 172, 198), (173, 199, 175, 148), (175, 200, 176, 150), (176, 201, 177, 151), (177, 202, 178, 152), (178, 203, 179, 153), (179, 204, 180, 154), (180, 205, 181, 155), (181, 206, 182, 156), (182, 207, 183, 157), (183, 159, 158), (160, 159, 184), (161, 184, 208, 185), (162, 185, 209, 186), (163, 186, 210, 187), (164, 187, 211, 188), (165, 188, 212, 189), (166, 189, 213, 190), (167, 190, 214, 191), (168, 191, 215, 192), (169, 192, 216, 193), (194, 193, 217, 218, 219), (220, 221, 197, 196, 222), (197, 223, 199, 173), (199, 224, 200, 175), (200, 225, 201, 176), (201, 226, 202, 177), (202, 227, 203, 178), (203, 228, 204, 179), (204, 229, 205, 180), (205, 230, 206, 181), (206, 231, 207, 182), (207, 159, 183), (184, 159, 208), (185, 208, 232, 209), (186, 209, 233, 210), (187, 210, 234, 211), (188, 211, 235, 212), (189, 212, 236, 213), (190, 213, 237, 214), (191, 214, 238, 215), (192, 215, 239, 216), (193, 216, 240, 217), (218, 217, 241, 242, 243), (244, 245, 221, 220, 246), (221, 247, 223, 197), (223, 248, 224, 199), (224, 249, 225, 200), (225, 250, 226, 201), (226, 251, 227, 202), (227, 252, 228, 203), (228, 253, 229, 204), (229, 254, 230, 205), (230, 255, 231, 206), (231, 159, 207), (208, 159, 232), (209, 232, 256, 233), (210, 233, 257, 234), (211, 234, 258, 235), (212, 235, 259, 236), (213, 236, 260, 237), (214, 237, 261, 238), (215, 238, 262, 239), (216, 239, 263, 240), (217, 240, 264, 241), (242, 241, 265, 266, 267), (268, 269, 245, 244, 270), (245, 271, 247, 221), (247, 272, 248, 223), (248, 273, 249, 224), (249, 274, 250, 225), (250, 275, 251, 226), (251, 276, 252, 227), (252, 277, 253, 228), (253, 278, 254, 229), (254, 279, 255, 230), (255, 159, 231), (232, 159, 256), (233, 256, 280, 257), (234, 257, 281, 258), (235, 258, 282, 259), (236, 259, 283, 260), (237, 260, 284, 261), (238, 261, 285, 262), (239, 262, 286, 263), (240, 263, 287, 264), (241, 264, 288, 265), (266, 265, 289, 290, 291), (290, 289, 269, 268, 292), (269, 293, 271, 245), (271, 294, 272, 247), (272, 295, 273, 248), (273, 296, 274, 249), (274, 297, 275, 250), (275, 298, 276, 251), (276, 299, 277, 252), (277, 300, 278, 253), (278, 301, 279, 254), (279, 159, 255), (256, 159, 280), (257, 280, 302, 281), (258, 281, 303, 282), (259, 282, 304, 283), (260, 283, 305, 284), (261, 284, 306, 285), (262, 285, 307, 286), (263, 286, 308, 287), (264, 287, 309, 288), (265, 288, 310, 289), (289, 310, 293, 269), (293, 311, 294, 271), (294, 312, 295, 272), (295, 313, 296, 273), (296, 314, 297, 274), (297, 315, 298, 275), (298, 316, 299, 276), (299, 317, 300, 277), (300, 318, 301, 278), (301, 159, 279), (280, 159, 302), (281, 302, 319, 303), (282, 303, 320, 304), (283, 304, 321, 305), (284, 305, 322, 306), (285, 306, 323, 307), (286, 307, 324, 308), (287, 308, 325, 309), (288, 309, 326, 310), (310, 326, 311, 293), (311, 327, 312, 294), (312, 328, 313, 295), (313, 329, 314, 296), (314, 330, 315, 297), (315, 331, 316, 298), (316, 332, 317, 299), (317, 333, 318, 300), (318, 159, 301), (302, 159, 319), (303, 319, 334, 320), (304, 320, 335, 321), (305, 321, 336, 322), (306, 322, 337, 323), (307, 323, 338, 324), (308, 324, 339, 325), (309, 325, 340, 326), (326, 340, 327, 311), (327, 341, 328, 312), (328, 342, 329, 313), (329, 343, 330, 314), (330, 344, 331, 315), (331, 345, 332, 316), (332, 346, 333, 317), (333, 159, 318), (319, 159, 334), (320, 334, 347, 335), (321, 335, 348, 336), (322, 336, 349, 337), (323, 337, 350, 338), (324, 338, 351, 339), (325, 339, 352, 340), (340, 352, 341, 327), (341, 353, 342, 328), (342, 354, 343, 329), (343, 355, 344, 330), (344, 356, 345, 331), (345, 357, 346, 332), (346, 159, 333), (334, 159, 347), (335, 347, 358, 348), (336, 348, 359, 349), (337, 349, 360, 350), (338, 350, 361, 351), (339, 351, 362, 352), (352, 362, 353, 341), (353, 363, 354, 342), (354, 364, 355, 343), (355, 365, 356, 344), (356, 366, 357, 345), (357, 159, 346), (347, 159, 358), (348, 358, 367, 359), (349, 359, 368, 360), (350, 360, 369, 361), (351, 361, 370, 362), (362, 370, 363, 353), (363, 371, 364, 354), (364, 372, 365, 355), (365, 373, 366, 356), (366, 159, 357), (358, 159, 367), (359, 367, 374, 368), (360, 368, 375, 369), (361, 369, 376, 370), (370, 376, 371, 363), (371, 377, 372, 364), (372, 378, 373, 365), (373, 159, 366), (367, 159, 374), (368, 374, 379, 375), (369, 375, 380, 376), (376, 380, 377, 371), (377, 381, 378, 372), (378, 159, 373), (374, 159, 379), (375, 379, 382, 380), (380, 382, 381, 377), (381, 159, 378), (379, 159, 382), (382, 159, 381), (383, 384, 385, 386), (4, 3, 12, 384, 383), (387, 383, 386, 388), (386, 385, 389, 390), (384, 391, 392, 385), (7, 0, 4, 383, 387), (12, 11, 22, 391, 384), (393, 387, 388, 394), (388, 386, 390, 395), (390, 389, 396, 397), (385, 392, 398, 389), (391, 399, 400, 392), (15, 5, 7, 387, 393), (22, 21, 34, 399, 391), (401, 393, 394, 402), (394, 388, 395, 403), (395, 390, 397, 404), (397, 396, 405, 406), (389, 398, 407, 396), (392, 400, 408, 398), (399, 409, 410, 400), (25, 13, 15, 393, 401), (34, 33, 48, 409, 399), (411, 401, 402, 412), (402, 394, 403, 413), (403, 395, 404, 414), (404, 397, 406, 415), (406, 405, 416), (396, 407, 417, 405), (398, 408, 418, 407), (400, 410, 419, 408), (409, 420, 421, 410), (37, 23, 25, 401, 411), (48, 47, 64, 420, 409), (422, 411, 412, 423), (412, 402, 413, 424), (413, 403, 414, 425), (414, 404, 415, 426), (415, 406, 416), (405, 417, 416), (407, 418, 427, 417), (408, 419, 428, 418), (410, 421, 429, 419), (420, 430, 431, 421), (51, 35, 37, 411, 422), (64, 63, 82, 430, 420), (432, 422, 423, 433), (423, 412, 424, 434), (424, 413, 425, 435), (425, 414, 426, 436), (426, 415, 416), (417, 427, 416), (418, 428, 437, 427), (419, 429, 438, 428), (421, 431, 439, 429), (430, 440, 441, 431), (67, 49, 51, 422, 432), (82, 81, 102, 440, 430), (442, 432, 433, 443), (433, 423, 434, 444), (434, 424, 435, 445), (435, 425, 436, 446), (436, 426, 416), (427, 437, 416), (428, 438, 447, 437), (429, 439, 448, 438), (431, 441, 449, 439), (440, 450, 451, 441), (85, 65, 67, 432, 442), (102, 101, 450, 440), (452, 442, 443, 453), (443, 433, 444, 454), (444, 434, 445, 455), (445, 435, 446, 456), (446, 436, 416), (437, 447, 416), (438, 448, 457, 447), (439, 449, 458, 448), (441, 451, 459, 449), (450, 460, 461, 451), (103, 83, 85, 442, 452), (101, 123, 460, 450), (462, 452, 453, 463), (453, 443, 454, 464), (454, 444, 455, 465), (455, 445, 456, 466), (456, 446, 416), (447, 457, 416), (448, 458, 467, 457), (449, 459, 468, 458), (451, 461, 469, 459), (460, 470, 471, 461), (149, 124, 103, 452, 462), (123, 122, 146, 470, 460), (472, 462, 463, 473), (463, 453, 464, 474), (464, 454, 465, 475), (465, 455, 466, 476), (466, 456, 416), (457, 467, 416), (458, 468, 477, 467), (459, 469, 478, 468), (461, 471, 479, 469), (470, 480, 481, 471), (174, 147, 149, 462, 472), (146, 145, 171, 480, 470), (482, 472, 473, 483), (473, 463, 474, 484), (474, 464, 475, 485), (475, 465, 476, 486), (476, 466, 416), (467, 477, 416), (468, 478, 487, 477), (469, 479, 488, 478), (471, 481, 489, 479), (480, 490, 491, 481), (198, 172, 174, 472, 482), (171, 170, 195, 490, 480), (492, 482, 483, 493), (483, 473, 484, 494), (484, 474, 485, 495), (485, 475, 486, 496), (486, 476, 416), (477, 487, 416), (478, 488, 497, 487), (479, 489, 498, 488), (481, 491, 499, 489), (490, 500, 501, 491), (222, 196, 198, 482, 492), (195, 194, 219, 500, 490), (502, 492, 493, 503), (493, 483, 494, 504), (494, 484, 495, 505), (495, 485, 496, 506), (496, 486, 416), (487, 497, 416), (488, 498, 507, 497), (489, 499, 508, 498), (491, 501, 509, 499), (500, 510, 511, 501), (246, 220, 222, 492, 502), (219, 218, 243, 510, 500), (512, 502, 503, 513), (503, 493, 504, 514), (504, 494, 505, 515), (505, 495, 506, 516), (506, 496, 416), (497, 507, 416), (498, 508, 517, 507), (499, 509, 518, 508), (501, 511, 519, 509), (510, 520, 521, 511), (270, 244, 246, 502, 512), (243, 242, 267, 520, 510), (522, 512, 513, 523), (513, 503, 514, 524), (514, 504, 515, 525), (515, 505, 516, 526), (516, 506, 416), (507, 517, 416), (508, 518, 527, 517), (509, 519, 528, 518), (511, 521, 529, 519), (520, 530, 531, 521), (292, 268, 270, 512, 522), (267, 266, 291, 530, 520), (530, 522, 523, 531), (523, 513, 524, 532), (524, 514, 525, 533), (525, 515, 526, 534), (526, 516, 416), (517, 527, 416), (518, 528, 535, 527), (519, 529, 536, 528), (521, 531, 537, 529), (291, 290, 292, 522, 530), (531, 523, 532, 537), (532, 524, 533, 538), (533, 525, 534, 539), (534, 526, 416), (527, 535, 416), (528, 536, 540, 535), (529, 537, 541, 536), (537, 532, 538, 541), (538, 533, 539, 542), (539, 534, 416), (535, 540, 416), (536, 541, 543, 540), (541, 538, 542, 543), (542, 539, 416), (540, 543, 416), (543, 542, 416)])
me_sphere.polygons.foreach_set('use_smooth', [True] * 544)
me_sphere.materials.append(mat_bbutton)
me_sphere.use_remesh_preserve_volume = False
me_sphere.use_remesh_preserve_attributes = False
me_sphere.use_mirror_vertex_groups = False
me_sphere.update()
me_mesh_001 = bpy.data.meshes.new('Mesh.001')
me_mesh_001.from_pydata([(3.751, -0.5, 0.0), (3.751, -1.0, 0.0), (3.72, -1.0, 0.0), (3.72, -0.5312, 0.0), (3.283, -0.5312, 0.0), (3.283, -1.0, 0.0), (3.251, -1.0, 0.0), (3.251, -0.5312, 0.0), (3.033, -0.5312, 0.0), (3.033, -1.0, 0.0), (3.001, -1.0, 0.0), (3.001, -0.5, 0.0), (2.876, -0.5, 0.0), (2.876, -0.6562, 0.0), (2.501, -0.6562, 0.0), (2.501, -0.625, 0.0), (2.845, -0.625, 0.0), (2.845, -0.5312, 0.0), (2.408, -0.5312, 0.0), (2.408, -0.9688, 0.0), (2.876, -0.9688, 0.0), (2.876, -1.0, 0.0), (2.376, -1.0, 0.0), (2.376, -0.5, 0.0), (2.251, -0.5, 0.0), (2.251, -0.6562, 0.0), (1.876, -0.6562, 0.0), (1.876, -0.625, 0.0), (2.22, -0.625, 0.0), (2.22, -0.5312, 0.0), (1.783, -0.5312, 0.0), (1.783, -0.9688, 0.0), (2.251, -0.9688, 0.0), (2.251, -1.0, 0.0), (1.751, -1.0, 0.0), (1.751, -0.5, 0.0), (1.626, -0.5, 0.0), (1.626, -0.5312, 0.0), (1.158, -0.5312, 0.0), (1.158, -0.625, 0.0), (1.626, -0.625, 0.0), (1.626, -1.0, 0.0), (1.126, -1.0, 0.0), (1.126, -0.9688, 0.0), (1.595, -0.9688, 0.0), (1.595, -0.6562, 0.0), (1.126, -0.6562, 0.0), (1.126, -0.5, 0.0), (-0.0925, -0.5, 0.0), (-0.0925, -0.9688, 0.0), (0.345, -0.9688, 0.0), (0.345, -0.5, 0.0), (0.3763, -0.5, 0.0), (0.3763, -1.125, 0.0), (-0.1237, -1.125, 0.0), (-0.1237, -1.094, 0.0), (0.345, -1.094, 0.0), (0.345, -1.0, 0.0), (-0.1237, -1.0, 0.0), (-0.1237, -0.5, 0.0), (-0.2487, -0.5, 0.0), (-0.2487, -0.6562, 0.0), (-0.6237, -0.6562, 0.0), (-0.6237, -0.625, 0.0), (-0.28, -0.625, 0.0), (-0.28, -0.5312, 0.0), (-0.7175, -0.5312, 0.0), (-0.7175, -0.9688, 0.0), (-0.2487, -0.9688, 0.0), (-0.2487, -1.0, 0.0), (-0.7487, -1.0, 0.0), (-0.7487, -0.5, 0.0), (-1.345, -0.25, 0.0), (-1.345, -0.5, 0.0), (-0.8763, -0.5, 0.0), (-0.8763, -1.0, 0.0), (-0.9075, -1.0, 0.0), (-0.9075, -0.5312, 0.0), (-1.345, -0.5312, 0.0), (-1.345, -1.0, 0.0), (-1.376, -1.0, 0.0), (-1.376, -0.25, 0.0), (-1.876, -0.25, 0.0), (-1.845, -0.25, 0.0), (-1.845, -0.5, 0.0), (-1.626, -0.5, 0.0), (-1.626, -0.5312, 0.0), (-1.845, -0.5312, 0.0), (-1.845, -0.9688, 0.0), (-1.501, -0.9688, 0.0), (-1.501, -1.0, 0.0), (-1.876, -1.0, 0.0), (-1.876, -0.5312, 0.0), (-2.001, -0.5312, 0.0), (-2.001, -0.5, 0.0), (-1.876, -0.5, 0.0), (-2.751, -0.5, 0.0), (-2.751, -0.5312, 0.0), (-3.22, -0.5312, 0.0), (-3.22, -0.625, 0.0), (-2.751, -0.625, 0.0), (-2.751, -1.0, 0.0), (-3.251, -1.0, 0.0), (-3.251, -0.9688, 0.0), (-2.783, -0.9688, 0.0), (-2.783, -0.6562, 0.0), (-3.251, -0.6562, 0.0), (-3.251, -0.5, 0.0), (-3.376, -1.0, 0.0), (-3.876, -1.0, 0.0), (-3.876, -0.625, 0.0), (-3.501, -0.625, 0.0), (-3.501, -0.6562, 0.0), (-3.845, -0.6562, 0.0), (-3.845, -0.9688, 0.0), (-3.408, -0.9688, 0.0), (-3.408, -0.5312, 0.0), (-3.876, -0.5312, 0.0), (-3.876, -0.5, 0.0), (-3.376, -0.5, 0.0), (6.001, 0.5, 0.0), (6.001, 0.4688, 0.0), (5.533, 0.4688, 0.0), (5.533, 0.375, 0.0), (6.001, 0.375, 0.0), (6.001, 0.0, 0.0), (5.501, 0.0, 0.0), (5.501, 0.03125, 0.0), (5.97, 0.03125, 0.0), (5.97, 0.3438, 0.0), (5.501, 0.3438, 0.0), (5.501, 0.5, 0.0), (4.908, 0.5, 0.0), (4.908, 0.03125, 0.0), (5.345, 0.03125, 0.0), (5.345, 0.5, 0.0), (5.376, 0.5, 0.0), (5.376, -0.125, 0.0), (4.876, -0.125, 0.0), (4.876, -0.09375, 0.0), (5.345, -0.09375, 0.0), (5.345, 0.0, 0.0), (4.876, 0.0, 0.0), (4.876, 0.5, 0.0), (4.751, 0.0, 0.0), (4.251, 0.0, 0.0), (4.251, 0.375, 0.0), (4.626, 0.375, 0.0), (4.626, 0.3438, 0.0), (4.283, 0.3438, 0.0), (4.283, 0.03125, 0.0), (4.72, 0.03125, 0.0), (4.72, 0.4688, 0.0), (4.251, 0.4688, 0.0), (4.251, 0.5, 0.0), (4.751, 0.5, 0.0), (3.376, 0.0, 0.0), (3.376, 0.5, 0.0), (3.408, 0.5, 0.0), (3.408, 0.03125, 0.0), (3.626, 0.03125, 0.0), (3.626, 0.5, 0.0), (3.658, 0.5, 0.0), (3.658, 0.03125, 0.0), (4.095, 0.03125, 0.0), (4.095, 0.5, 0.0), (4.126, 0.5, 0.0), (4.126, 0.0, 0.0), (3.033, 0.75, 0.0), (3.033, 0.03125, 0.0), (3.251, 0.03125, 0.0), (3.251, 0.0, 0.0), (3.001, 0.0, 0.0), (3.001, 0.75, 0.0), (2.876, 0.0, 0.0), (2.376, 0.0, 0.0), (2.376, 0.375, 0.0), (2.751, 0.375, 0.0), (2.751, 0.3438, 0.0), (2.408, 0.3438, 0.0), (2.408, 0.03125, 0.0), (2.845, 0.03125, 0.0), (2.845, 0.4688, 0.0), (2.376, 0.4688, 0.0), (2.376, 0.5, 0.0), (2.876, 0.5, 0.0), (1.251, 0.75, 0.0), (1.282, 0.75, 0.0), (1.282, 0.5, 0.0), (1.501, 0.5, 0.0), (1.501, 0.4688, 0.0), (1.282, 0.4688, 0.0), (1.282, 0.03125, 0.0), (1.626, 0.03125, 0.0), (1.626, 0.0, 0.0), (1.251, 0.0, 0.0), (1.251, 0.4688, 0.0), (1.126, 0.4688, 0.0), (1.126, 0.5, 0.0), (1.251, 0.5, 0.0), (0.3762, 0.5, 0.0), (0.3762, 0.0, 0.0), (0.345, 0.0, 0.0), (0.345, 0.4688, 0.0), (-0.0925, 0.4688, 0.0), (-0.0925, 0.0, 0.0), (-0.1238, 0.0, 0.0), (-0.1238, 0.5, 0.0), (-0.2488, 0.5, 0.0), (-0.2488, 0.3438, 0.0), (-0.6238, 0.3438, 0.0), (-0.6238, 0.375, 0.0), (-0.28, 0.375, 0.0), (-0.28, 0.4688, 0.0), (-0.7175, 0.4688, 0.0), (-0.7175, 0.03125, 0.0), (-0.2488, 0.03125, 0.0), (-0.2488, 0.0, 0.0), (-0.7488, 0.0, 0.0), (-0.7488, 0.5, 0.0), (-0.8738, 0.5, 0.0), (-0.8738, 0.4688, 0.0), (-1.343, 0.4688, 0.0), (-1.343, 0.0, 0.0), (-1.374, 0.0, 0.0), (-1.374, 0.5, 0.0), (-1.499, 0.0, 0.0), (-1.999, 0.0, 0.0), (-1.999, 0.375, 0.0), (-1.624, 0.375, 0.0), (-1.624, 0.3438, 0.0), (-1.968, 0.3438, 0.0), (-1.968, 0.03125, 0.0), (-1.53, 0.03125, 0.0), (-1.53, 0.4688, 0.0), (-1.999, 0.4688, 0.0), (-1.999, 0.5, 0.0), (-1.499, 0.5, 0.0), (-2.749, 0.5, 0.0), (-2.749, 0.4688, 0.0), (-3.218, 0.4688, 0.0), (-3.218, 0.375, 0.0), (-2.749, 0.375, 0.0), (-2.749, 0.0, 0.0), (-3.249, 0.0, 0.0), (-3.249, 0.03125, 0.0), (-2.78, 0.03125, 0.0), (-2.78, 0.3438, 0.0), (-3.249, 0.3438, 0.0), (-3.249, 0.5, 0.0), (-3.374, 0.5, 0.0), (-3.374, -0.125, 0.0), (-3.874, -0.125, 0.0), (-3.874, -0.09375, 0.0), (-3.405, -0.09375, 0.0), (-3.405, 0.4688, 0.0), (-3.843, 0.4688, 0.0), (-3.843, 0.03125, 0.0), (-3.499, 0.03125, 0.0), (-3.499, 0.0, 0.0), (-3.874, 0.0, 0.0), (-3.874, 0.5, 0.0), (-3.999, 0.5, 0.0), (-3.999, 0.0, 0.0), (-4.03, 0.0, 0.0), (-4.03, 0.4688, 0.0), (-4.468, 0.4688, 0.0), (-4.468, 0.0, 0.0), (-4.499, 0.0, 0.0), (-4.499, 0.5, 0.0), (-4.686, 0.5938, 0.0), (-4.874, 0.5938, 0.0), (-4.874, 0.625, 0.0), (-4.686, 0.625, 0.0), (-4.624, 0.5, 0.0), (-4.624, 0.0, 0.0), (-4.655, 0.0, 0.0), (-4.655, 0.4688, 0.0), (-4.874, 0.4688, 0.0), (-4.874, 0.5, 0.0), (-5.47, 0.75, 0.0), (-5.47, 0.5, 0.0), (-5.001, 0.5, 0.0), (-5.001, 0.0, 0.0), (-5.033, 0.0, 0.0), (-5.033, 0.4688, 0.0), (-5.47, 0.4688, 0.0), (-5.47, 0.0, 0.0), (-5.501, 0.0, 0.0), (-5.501, 0.75, 0.0), (-6.001, 0.75, 0.0), (-5.97, 0.75, 0.0), (-5.97, 0.5, 0.0), (-5.751, 0.5, 0.0), (-5.751, 0.4688, 0.0), (-5.97, 0.4688, 0.0), (-5.97, 0.03125, 0.0), (-5.626, 0.03125, 0.0), (-5.626, 0.0, 0.0), (-6.001, 0.0, 0.0), (-6.001, 0.4688, 0.0), (-6.126, 0.4688, 0.0), (-6.126, 0.5, 0.0), (-6.001, 0.5, 0.0), (3.751, -0.5, -0.3076), (3.751, -1.0, -0.3076), (3.72, -1.0, -0.3076), (3.72, -0.5312, -0.3076), (3.283, -0.5312, -0.3076), (3.283, -1.0, -0.3076), (3.251, -1.0, -0.3076), (3.251, -0.5312, -0.3076), (3.033, -0.5312, -0.3076), (3.033, -1.0, -0.3076), (3.001, -1.0, -0.3076), (3.001, -0.5, -0.3076), (2.876, -0.5, -0.3076), (2.876, -0.6562, -0.3076), (2.501, -0.6562, -0.3076), (2.501, -0.625, -0.3076), (2.845, -0.625, -0.3076), (2.845, -0.5312, -0.3076), (2.408, -0.5312, -0.3076), (2.408, -0.9688, -0.3076), (2.876, -0.9688, -0.3076), (2.876, -1.0, -0.3076), (2.376, -1.0, -0.3076), (2.376, -0.5, -0.3076), (2.251, -0.5, -0.3076), (2.251, -0.6562, -0.3076), (1.876, -0.6562, -0.3076), (1.876, -0.625, -0.3076), (2.22, -0.625, -0.3076), (2.22, -0.5312, -0.3076), (1.783, -0.5312, -0.3076), (1.783, -0.9688, -0.3076), (2.251, -0.9688, -0.3076), (2.251, -1.0, -0.3076), (1.751, -1.0, -0.3076), (1.751, -0.5, -0.3076), (1.626, -0.5, -0.3076), (1.626, -0.5312, -0.3076), (1.158, -0.5312, -0.3076), (1.158, -0.625, -0.3076), (1.626, -0.625, -0.3076), (1.626, -1.0, -0.3076), (1.126, -1.0, -0.3076), (1.126, -0.9688, -0.3076), (1.595, -0.9688, -0.3076), (1.595, -0.6562, -0.3076), (1.126, -0.6562, -0.3076), (1.126, -0.5, -0.3076), (-0.0925, -0.5, -0.3076), (-0.0925, -0.9688, -0.3076), (0.345, -0.9688, -0.3076), (0.345, -0.5, -0.3076), (0.3763, -0.5, -0.3076), (0.3763, -1.125, -0.3076), (-0.1237, -1.125, -0.3076), (-0.1237, -1.094, -0.3076), (0.345, -1.094, -0.3076), (0.345, -1.0, -0.3076), (-0.1237, -1.0, -0.3076), (-0.1237, -0.5, -0.3076), (-0.2487, -0.5, -0.3076), (-0.2487, -0.6562, -0.3076), (-0.6237, -0.6562, -0.3076), (-0.6237, -0.625, -0.3076), (-0.28, -0.625, -0.3076), (-0.28, -0.5312, -0.3076), (-0.7175, -0.5312, -0.3076), (-0.7175, -0.9688, -0.3076), (-0.2487, -0.9688, -0.3076), (-0.2487, -1.0, -0.3076), (-0.7487, -1.0, -0.3076), (-0.7487, -0.5, -0.3076), (-1.345, -0.25, -0.3076), (-1.345, -0.5, -0.3076), (-0.8763, -0.5, -0.3076), (-0.8763, -1.0, -0.3076), (-0.9075, -1.0, -0.3076), (-0.9075, -0.5312, -0.3076), (-1.345, -0.5312, -0.3076), (-1.345, -1.0, -0.3076), (-1.376, -1.0, -0.3076), (-1.376, -0.25, -0.3076), (-1.876, -0.25, -0.3076), (-1.845, -0.25, -0.3076), (-1.845, -0.5, -0.3076), (-1.626, -0.5, -0.3076), (-1.626, -0.5312, -0.3076), (-1.845, -0.5312, -0.3076), (-1.845, -0.9688, -0.3076), (-1.501, -0.9688, -0.3076), (-1.501, -1.0, -0.3076), (-1.876, -1.0, -0.3076), (-1.876, -0.5312, -0.3076), (-2.001, -0.5312, -0.3076), (-2.001, -0.5, -0.3076), (-1.876, -0.5, -0.3076), (-2.751, -0.5, -0.3076), (-2.751, -0.5312, -0.3076), (-3.22, -0.5312, -0.3076), (-3.22, -0.625, -0.3076), (-2.751, -0.625, -0.3076), (-2.751, -1.0, -0.3076), (-3.251, -1.0, -0.3076), (-3.251, -0.9688, -0.3076), (-2.783, -0.9688, -0.3076), (-2.783, -0.6562, -0.3076), (-3.251, -0.6562, -0.3076), (-3.251, -0.5, -0.3076), (-3.376, -1.0, -0.3076), (-3.876, -1.0, -0.3076), (-3.876, -0.625, -0.3076), (-3.501, -0.625, -0.3076), (-3.501, -0.6562, -0.3076), (-3.845, -0.6562, -0.3076), (-3.845, -0.9688, -0.3076), (-3.408, -0.9688, -0.3076), (-3.408, -0.5312, -0.3076), (-3.876, -0.5312, -0.3076), (-3.876, -0.5, -0.3076), (-3.376, -0.5, -0.3076), (6.001, 0.5, -0.3076), (6.001, 0.4688, -0.3076), (5.533, 0.4688, -0.3076), (5.533, 0.375, -0.3076), (6.001, 0.375, -0.3076), (6.001, 0.0, -0.3076), (5.501, 0.0, -0.3076), (5.501, 0.03125, -0.3076), (5.97, 0.03125, -0.3076), (5.97, 0.3438, -0.3076), (5.501, 0.3438, -0.3076), (5.501, 0.5, -0.3076), (4.908, 0.5, -0.3076), (4.908, 0.03125, -0.3076), (5.345, 0.03125, -0.3076), (5.345, 0.5, -0.3076), (5.376, 0.5, -0.3076), (5.376, -0.125, -0.3076), (4.876, -0.125, -0.3076), (4.876, -0.09375, -0.3076), (5.345, -0.09375, -0.3076), (5.345, 0.0, -0.3076), (4.876, 0.0, -0.3076), (4.876, 0.5, -0.3076), (4.751, 0.0, -0.3076), (4.251, 0.0, -0.3076), (4.251, 0.375, -0.3076), (4.626, 0.375, -0.3076), (4.626, 0.3438, -0.3076), (4.283, 0.3438, -0.3076), (4.283, 0.03125, -0.3076), (4.72, 0.03125, -0.3076), (4.72, 0.4688, -0.3076), (4.251, 0.4688, -0.3076), (4.251, 0.5, -0.3076), (4.751, 0.5, -0.3076), (3.376, 0.0, -0.3076), (3.376, 0.5, -0.3076), (3.408, 0.5, -0.3076), (3.408, 0.03125, -0.3076), (3.626, 0.03125, -0.3076), (3.626, 0.5, -0.3076), (3.658, 0.5, -0.3076), (3.658, 0.03125, -0.3076), (4.095, 0.03125, -0.3076), (4.095, 0.5, -0.3076), (4.126, 0.5, -0.3076), (4.126, 0.0, -0.3076), (3.033, 0.75, -0.3076), (3.033, 0.03125, -0.3076), (3.251, 0.03125, -0.3076), (3.251, 0.0, -0.3076), (3.001, 0.0, -0.3076), (3.001, 0.75, -0.3076), (2.876, 0.0, -0.3076), (2.376, 0.0, -0.3076), (2.376, 0.375, -0.3076), (2.751, 0.375, -0.3076), (2.751, 0.3438, -0.3076), (2.408, 0.3438, -0.3076), (2.408, 0.03125, -0.3076), (2.845, 0.03125, -0.3076), (2.845, 0.4688, -0.3076), (2.376, 0.4688, -0.3076), (2.376, 0.5, -0.3076), (2.876, 0.5, -0.3076), (1.251, 0.75, -0.3076), (1.282, 0.75, -0.3076), (1.282, 0.5, -0.3076), (1.501, 0.5, -0.3076), (1.501, 0.4688, -0.3076), (1.282, 0.4688, -0.3076), (1.282, 0.03125, -0.3076), (1.626, 0.03125, -0.3076), (1.626, 0.0, -0.3076), (1.251, 0.0, -0.3076), (1.251, 0.4688, -0.3076), (1.126, 0.4688, -0.3076), (1.126, 0.5, -0.3076), (1.251, 0.5, -0.3076), (0.3762, 0.5, -0.3076), (0.3762, 0.0, -0.3076), (0.345, 0.0, -0.3076), (0.345, 0.4688, -0.3076), (-0.0925, 0.4688, -0.3076), (-0.0925, 0.0, -0.3076), (-0.1238, 0.0, -0.3076), (-0.1238, 0.5, -0.3076), (-0.2488, 0.5, -0.3076), (-0.2488, 0.3438, -0.3076), (-0.6238, 0.3438, -0.3076), (-0.6238, 0.375, -0.3076), (-0.28, 0.375, -0.3076), (-0.28, 0.4688, -0.3076), (-0.7175, 0.4688, -0.3076), (-0.7175, 0.03125, -0.3076), (-0.2488, 0.03125, -0.3076), (-0.2488, 0.0, -0.3076), (-0.7488, 0.0, -0.3076), (-0.7488, 0.5, -0.3076), (-0.8738, 0.5, -0.3076), (-0.8738, 0.4688, -0.3076), (-1.343, 0.4688, -0.3076), (-1.343, 0.0, -0.3076), (-1.374, 0.0, -0.3076), (-1.374, 0.5, -0.3076), (-1.499, 0.0, -0.3076), (-1.999, 0.0, -0.3076), (-1.999, 0.375, -0.3076), (-1.624, 0.375, -0.3076), (-1.624, 0.3438, -0.3076), (-1.968, 0.3438, -0.3076), (-1.968, 0.03125, -0.3076), (-1.53, 0.03125, -0.3076), (-1.53, 0.4688, -0.3076), (-1.999, 0.4688, -0.3076), (-1.999, 0.5, -0.3076), (-1.499, 0.5, -0.3076), (-2.749, 0.5, -0.3076), (-2.749, 0.4688, -0.3076), (-3.218, 0.4688, -0.3076), (-3.218, 0.375, -0.3076), (-2.749, 0.375, -0.3076), (-2.749, 0.0, -0.3076), (-3.249, 0.0, -0.3076), (-3.249, 0.03125, -0.3076), (-2.78, 0.03125, -0.3076), (-2.78, 0.3438, -0.3076), (-3.249, 0.3438, -0.3076), (-3.249, 0.5, -0.3076), (-3.374, 0.5, -0.3076), (-3.374, -0.125, -0.3076), (-3.874, -0.125, -0.3076), (-3.874, -0.09375, -0.3076), (-3.405, -0.09375, -0.3076), (-3.405, 0.4688, -0.3076), (-3.843, 0.4688, -0.3076), (-3.843, 0.03125, -0.3076), (-3.499, 0.03125, -0.3076), (-3.499, 0.0, -0.3076), (-3.874, 0.0, -0.3076), (-3.874, 0.5, -0.3076), (-3.999, 0.5, -0.3076), (-3.999, 0.0, -0.3076), (-4.03, 0.0, -0.3076), (-4.03, 0.4688, -0.3076), (-4.468, 0.4688, -0.3076), (-4.468, 0.0, -0.3076), (-4.499, 0.0, -0.3076), (-4.499, 0.5, -0.3076), (-4.686, 0.5938, -0.3076), (-4.874, 0.5938, -0.3076), (-4.874, 0.625, -0.3076), (-4.686, 0.625, -0.3076), (-4.624, 0.5, -0.3076), (-4.624, 0.0, -0.3076), (-4.655, 0.0, -0.3076), (-4.655, 0.4688, -0.3076), (-4.874, 0.4688, -0.3076), (-4.874, 0.5, -0.3076), (-5.47, 0.75, -0.3076), (-5.47, 0.5, -0.3076), (-5.001, 0.5, -0.3076), (-5.001, 0.0, -0.3076), (-5.033, 0.0, -0.3076), (-5.033, 0.4688, -0.3076), (-5.47, 0.4688, -0.3076), (-5.47, 0.0, -0.3076), (-5.501, 0.0, -0.3076), (-5.501, 0.75, -0.3076), (-6.001, 0.75, -0.3076), (-5.97, 0.75, -0.3076), (-5.97, 0.5, -0.3076), (-5.751, 0.5, -0.3076), (-5.751, 0.4688, -0.3076), (-5.97, 0.4688, -0.3076), (-5.97, 0.03125, -0.3076), (-5.626, 0.03125, -0.3076), (-5.626, 0.0, -0.3076), (-6.001, 0.0, -0.3076), (-6.001, 0.4688, -0.3076), (-6.126, 0.4688, -0.3076), (-6.126, 0.5, -0.3076), (-6.001, 0.5, -0.3076)], [], [(10, 8, 11), (8, 0, 11), (8, 7, 0), (7, 4, 0), (4, 3, 0), (3, 1, 0), (10, 9, 8), (6, 4, 7), (6, 5, 4), (2, 1, 3), (22, 18, 23), (18, 12, 23), (18, 17, 12), (17, 13, 12), (22, 19, 18), (16, 13, 17), (14, 16, 15), (14, 13, 16), (22, 20, 19), (22, 21, 20), (34, 30, 35), (30, 24, 35), (30, 29, 24), (29, 25, 24), (34, 31, 30), (28, 25, 29), (26, 28, 27), (26, 25, 28), (34, 32, 31), (34, 33, 32), (46, 38, 47), (38, 36, 47), (38, 37, 36), (46, 39, 38), (46, 40, 39), (46, 45, 40), (45, 41, 40), (44, 41, 45), (42, 44, 43), (42, 41, 44), (58, 48, 59), (58, 49, 48), (50, 52, 51), (50, 53, 52), (58, 50, 49), (58, 57, 50), (57, 53, 50), (56, 53, 57), (54, 56, 55), (54, 53, 56), (70, 66, 71), (66, 60, 71), (66, 65, 60), (65, 61, 60), (70, 67, 66), (64, 61, 65), (62, 64, 63), (62, 61, 64), (70, 68, 67), (70, 69, 68), (80, 72, 81), (80, 73, 72), (80, 78, 73), (78, 74, 73), (78, 77, 74), (77, 75, 74), (80, 79, 78), (76, 75, 77), (95, 83, 82), (95, 84, 83), (93, 95, 94), (93, 84, 95), (93, 85, 84), (93, 86, 85), (92, 86, 93), (91, 87, 92), (87, 86, 92), (91, 88, 87), (91, 89, 88), (91, 90, 89), (106, 98, 107), (98, 96, 107), (98, 97, 96), (106, 99, 98), (106, 100, 99), (106, 105, 100), (105, 101, 100), (104, 101, 105), (102, 104, 103), (102, 101, 104), (117, 119, 118), (117, 116, 119), (116, 108, 119), (115, 108, 116), (109, 113, 110), (113, 111, 110), (113, 112, 111), (109, 114, 113), (109, 115, 114), (109, 108, 115), (130, 122, 131), (122, 120, 131), (122, 121, 120), (130, 123, 122), (130, 124, 123), (130, 129, 124), (129, 125, 124), (128, 125, 129), (126, 128, 127), (126, 125, 128), (142, 132, 143), (142, 133, 132), (134, 136, 135), (134, 137, 136), (142, 134, 133), (142, 141, 134), (141, 137, 134), (140, 137, 141), (138, 140, 139), (138, 137, 140), (153, 155, 154), (153, 152, 155), (152, 144, 155), (151, 144, 152), (145, 149, 146), (149, 147, 146), (149, 148, 147), (145, 150, 149), (145, 151, 150), (145, 144, 151), (156, 158, 157), (156, 159, 158), (160, 162, 161), (160, 163, 162), (164, 166, 165), (164, 167, 166), (156, 160, 159), (156, 163, 160), (156, 164, 163), (156, 167, 164), (172, 168, 173), (172, 169, 168), (172, 170, 169), (172, 171, 170), (183, 185, 184), (183, 182, 185), (182, 174, 185), (181, 174, 182), (175, 179, 176), (179, 177, 176), (179, 178, 177), (175, 180, 179), (175, 181, 180), (175, 174, 181), (199, 187, 186), (199, 188, 187), (197, 199, 198), (197, 188, 199), (197, 189, 188), (197, 190, 189), (196, 190, 197), (195, 191, 196), (191, 190, 196), (195, 192, 191), (195, 193, 192), (195, 194, 193), (206, 204, 207), (204, 200, 207), (204, 203, 200), (203, 201, 200), (206, 205, 204), (202, 201, 203), (218, 214, 219), (214, 208, 219), (214, 213, 208), (213, 209, 208), (218, 215, 214), (212, 209, 213), (210, 212, 211), (210, 209, 212), (218, 216, 215), (218, 217, 216), (224, 222, 225), (222, 220, 225), (222, 221, 220), (224, 223, 222), (235, 237, 236), (235, 234, 237), (234, 226, 237), (233, 226, 234), (227, 231, 228), (231, 229, 228), (231, 230, 229), (227, 232, 231), (227, 233, 232), (227, 226, 233), (248, 240, 249), (240, 238, 249), (240, 239, 238), (248, 241, 240), (248, 242, 241), (248, 247, 242), (247, 243, 242), (246, 243, 247), (244, 246, 245), (244, 243, 246), (260, 256, 261), (256, 250, 261), (256, 255, 250), (255, 251, 250), (260, 257, 256), (254, 251, 255), (260, 258, 257), (260, 259, 258), (252, 254, 253), (252, 251, 254), (268, 266, 269), (266, 262, 269), (266, 265, 262), (265, 263, 262), (268, 267, 266), (264, 263, 265), (278, 274, 279), (278, 277, 274), (277, 275, 274), (276, 275, 277), (271, 273, 272), (271, 270, 273), (288, 280, 289), (288, 281, 280), (288, 286, 281), (286, 282, 281), (286, 285, 282), (285, 283, 282), (288, 287, 286), (284, 283, 285), (303, 291, 290), (303, 292, 291), (301, 303, 302), (301, 292, 303), (301, 293, 292), (301, 294, 293), (300, 294, 301), (299, 295, 300), (295, 294, 300), (299, 296, 295), (299, 297, 296), (299, 298, 297), (314, 315, 312), (312, 315, 304), (312, 304, 311), (311, 304, 308), (308, 304, 307), (307, 304, 305), (314, 312, 313), (310, 311, 308), (310, 308, 309), (306, 307, 305), (326, 327, 322), (322, 327, 316), (322, 316, 321), (321, 316, 317), (326, 322, 323), (320, 321, 317), (318, 319, 320), (318, 320, 317), (326, 323, 324), (326, 324, 325), (338, 339, 334), (334, 339, 328), (334, 328, 333), (333, 328, 329), (338, 334, 335), (332, 333, 329), (330, 331, 332), (330, 332, 329), (338, 335, 336), (338, 336, 337), (350, 351, 342), (342, 351, 340), (342, 340, 341), (350, 342, 343), (350, 343, 344), (350, 344, 349), (349, 344, 345), (348, 349, 345), (346, 347, 348), (346, 348, 345), (362, 363, 352), (362, 352, 353), (354, 355, 356), (354, 356, 357), (362, 353, 354), (362, 354, 361), (361, 354, 357), (360, 361, 357), (358, 359, 360), (358, 360, 357), (374, 375, 370), (370, 375, 364), (370, 364, 369), (369, 364, 365), (374, 370, 371), (368, 369, 365), (366, 367, 368), (366, 368, 365), (374, 371, 372), (374, 372, 373), (384, 385, 376), (384, 376, 377), (384, 377, 382), (382, 377, 378), (382, 378, 381), (381, 378, 379), (384, 382, 383), (380, 381, 379), (399, 386, 387), (399, 387, 388), (397, 398, 399), (397, 399, 388), (397, 388, 389), (397, 389, 390), (396, 397, 390), (395, 396, 391), (391, 396, 390), (395, 391, 392), (395, 392, 393), (395, 393, 394), (410, 411, 402), (402, 411, 400), (402, 400, 401), (410, 402, 403), (410, 403, 404), (410, 404, 409), (409, 404, 405), (408, 409, 405), (406, 407, 408), (406, 408, 405), (421, 422, 423), (421, 423, 420), (420, 423, 412), (419, 420, 412), (413, 414, 417), (417, 414, 415), (417, 415, 416), (413, 417, 418), (413, 418, 419), (413, 419, 412), (434, 435, 426), (426, 435, 424), (426, 424, 425), (434, 426, 427), (434, 427, 428), (434, 428, 433), (433, 428, 429), (432, 433, 429), (430, 431, 432), (430, 432, 429), (446, 447, 436), (446, 436, 437), (438, 439, 440), (438, 440, 441), (446, 437, 438), (446, 438, 445), (445, 438, 441), (444, 445, 441), (442, 443, 444), (442, 444, 441), (457, 458, 459), (457, 459, 456), (456, 459, 448), (455, 456, 448), (449, 450, 453), (453, 450, 451), (453, 451, 452), (449, 453, 454), (449, 454, 455), (449, 455, 448), (460, 461, 462), (460, 462, 463), (464, 465, 466), (464, 466, 467), (468, 469, 470), (468, 470, 471), (460, 463, 464), (460, 464, 467), (460, 467, 468), (460, 468, 471), (476, 477, 472), (476, 472, 473), (476, 473, 474), (476, 474, 475), (487, 488, 489), (487, 489, 486), (486, 489, 478), (485, 486, 478), (479, 480, 483), (483, 480, 481), (483, 481, 482), (479, 483, 484), (479, 484, 485), (479, 485, 478), (503, 490, 491), (503, 491, 492), (501, 502, 503), (501, 503, 492), (501, 492, 493), (501, 493, 494), (500, 501, 494), (499, 500, 495), (495, 500, 494), (499, 495, 496), (499, 496, 497), (499, 497, 498), (510, 511, 508), (508, 511, 504), (508, 504, 507), (507, 504, 505), (510, 508, 509), (506, 507, 505), (522, 523, 518), (518, 523, 512), (518, 512, 517), (517, 512, 513), (522, 518, 519), (516, 517, 513), (514, 515, 516), (514, 516, 513), (522, 519, 520), (522, 520, 521), (528, 529, 526), (526, 529, 524), (526, 524, 525), (528, 526, 527), (539, 540, 541), (539, 541, 538), (538, 541, 530), (537, 538, 530), (531, 532, 535), (535, 532, 533), (535, 533, 534), (531, 535, 536), (531, 536, 537), (531, 537, 530), (552, 553, 544), (544, 553, 542), (544, 542, 543), (552, 544, 545), (552, 545, 546), (552, 546, 551), (551, 546, 547), (550, 551, 547), (548, 549, 550), (548, 550, 547), (564, 565, 560), (560, 565, 554), (560, 554, 559), (559, 554, 555), (564, 560, 561), (558, 559, 555), (564, 561, 562), (564, 562, 563), (556, 557, 558), (556, 558, 555), (572, 573, 570), (570, 573, 566), (570, 566, 569), (569, 566, 567), (572, 570, 571), (568, 569, 567), (582, 583, 578), (582, 578, 581), (581, 578, 579), (580, 581, 579), (575, 576, 577), (575, 577, 574), (592, 593, 584), (592, 584, 585), (592, 585, 590), (590, 585, 586), (590, 586, 589), (589, 586, 587), (592, 590, 591), (588, 589, 587), (607, 594, 595), (607, 595, 596), (605, 606, 607), (605, 607, 596), (605, 596, 597), (605, 597, 598), (604, 605, 598), (603, 604, 599), (599, 604, 598), (603, 599, 600), (603, 600, 601), (603, 601, 602), (249, 553, 552, 248), (263, 567, 566, 262), (245, 549, 548, 244), (239, 543, 542, 238), (145, 449, 448, 144), (181, 485, 484, 180), (155, 459, 458, 154), (11, 315, 314, 10), (168, 472, 477, 173), (121, 425, 424, 120), (125, 429, 428, 124), (127, 431, 430, 126), (293, 597, 596, 292), (82, 386, 399, 95), (289, 593, 592, 288), (153, 457, 456, 152), (147, 451, 450, 146), (106, 410, 409, 105), (222, 526, 525, 221), (252, 556, 555, 251), (13, 317, 316, 12), (47, 351, 350, 46), (300, 604, 603, 299), (128, 432, 431, 127), (4, 308, 307, 3), (87, 391, 390, 86), (2, 306, 305, 1), (62, 366, 365, 61), (295, 599, 598, 294), (56, 360, 359, 55), (118, 422, 421, 117), (31, 335, 334, 30), (240, 544, 543, 239), (214, 518, 517, 213), (130, 434, 433, 129), (43, 347, 346, 42), (250, 554, 565, 261), (255, 559, 558, 254), (172, 476, 475, 171), (301, 605, 604, 300), (291, 595, 594, 290), (201, 505, 504, 200), (186, 490, 503, 199), (230, 534, 533, 229), (268, 572, 571, 267), (60, 364, 375, 71), (41, 345, 344, 40), (39, 343, 342, 38), (45, 349, 348, 44), (83, 387, 386, 82), (93, 397, 396, 92), (170, 474, 473, 169), (259, 563, 562, 258), (274, 578, 583, 279), (220, 524, 529, 225), (285, 589, 588, 284), (226, 530, 541, 237), (143, 447, 446, 142), (157, 461, 460, 156), (3, 307, 306, 2), (5, 309, 308, 4), (212, 516, 515, 211), (218, 522, 521, 217), (257, 561, 560, 256), (22, 326, 325, 21), (199, 503, 502, 198), (50, 354, 353, 49), (139, 443, 442, 138), (244, 548, 547, 243), (15, 319, 318, 14), (248, 552, 551, 247), (206, 510, 509, 205), (166, 470, 469, 165), (261, 565, 564, 260), (96, 400, 411, 107), (160, 464, 463, 159), (98, 402, 401, 97), (100, 404, 403, 99), (144, 448, 459, 155), (37, 341, 340, 36), (216, 520, 519, 215), (95, 399, 398, 94), (280, 584, 593, 289), (77, 381, 380, 76), (279, 583, 582, 278), (303, 607, 606, 302), (64, 368, 367, 63), (137, 441, 440, 136), (200, 504, 511, 207), (72, 376, 385, 81), (86, 390, 389, 85), (7, 311, 310, 6), (1, 305, 304, 0), (210, 514, 513, 209), (35, 339, 338, 34), (204, 508, 507, 203), (91, 395, 394, 90), (81, 385, 384, 80), (176, 480, 479, 175), (235, 539, 538, 234), (58, 362, 361, 57), (277, 581, 580, 276), (151, 455, 454, 150), (242, 546, 545, 241), (173, 477, 476, 172), (120, 424, 435, 131), (55, 359, 358, 54), (182, 486, 485, 181), (89, 393, 392, 88), (69, 373, 372, 68), (162, 466, 465, 161), (191, 495, 494, 190), (233, 537, 536, 232), (297, 601, 600, 296), (112, 416, 415, 111), (141, 445, 444, 140), (167, 471, 470, 166), (254, 558, 557, 253), (33, 337, 336, 32), (286, 590, 589, 285), (202, 506, 505, 201), (75, 379, 378, 74), (184, 488, 487, 183), (195, 499, 498, 194), (237, 541, 540, 236), (126, 430, 429, 125), (264, 568, 567, 263), (169, 473, 472, 168), (84, 388, 387, 83), (256, 560, 559, 255), (51, 355, 354, 50), (53, 357, 356, 52), (12, 316, 327, 23), (107, 411, 410, 106), (79, 383, 382, 78), (164, 468, 467, 163), (197, 501, 500, 196), (20, 324, 323, 19), (193, 497, 496, 192), (44, 348, 347, 43), (116, 420, 419, 115), (80, 384, 383, 79), (258, 562, 561, 257), (171, 475, 474, 170), (0, 304, 315, 11), (294, 598, 597, 293), (178, 482, 481, 177), (73, 377, 376, 72), (18, 322, 321, 17), (129, 433, 432, 128), (131, 435, 434, 130), (135, 439, 438, 134), (133, 437, 436, 132), (288, 592, 591, 287), (63, 367, 366, 62), (292, 596, 595, 291), (48, 352, 363, 59), (71, 375, 374, 70), (188, 492, 491, 187), (30, 334, 333, 29), (28, 332, 331, 27), (283, 587, 586, 282), (108, 412, 423, 119), (88, 392, 391, 87), (236, 540, 539, 235), (190, 494, 493, 189), (152, 456, 455, 151), (109, 413, 412, 108), (271, 575, 574, 270), (281, 585, 584, 280), (269, 573, 572, 268), (46, 350, 349, 45), (114, 418, 417, 113), (94, 398, 397, 93), (260, 564, 563, 259), (161, 465, 464, 160), (49, 353, 352, 48), (192, 496, 495, 191), (59, 363, 362, 58), (146, 450, 449, 145), (180, 484, 483, 179), (32, 336, 335, 31), (26, 330, 329, 25), (219, 523, 522, 218), (92, 396, 395, 91), (296, 600, 599, 295), (196, 500, 499, 195), (61, 365, 364, 60), (67, 371, 370, 66), (101, 405, 404, 100), (14, 318, 317, 13), (275, 579, 578, 274), (38, 342, 341, 37), (122, 426, 425, 121), (78, 382, 381, 77), (24, 328, 339, 35), (90, 394, 393, 89), (132, 436, 447, 143), (57, 361, 360, 56), (302, 606, 605, 301), (65, 369, 368, 64), (227, 531, 530, 226), (223, 527, 526, 222), (221, 525, 524, 220), (124, 428, 427, 123), (159, 463, 462, 158), (177, 481, 480, 176), (17, 321, 320, 16), (234, 538, 537, 233), (278, 582, 581, 277), (150, 454, 453, 149), (154, 458, 457, 153), (273, 577, 576, 272), (267, 571, 570, 266), (211, 515, 514, 210), (299, 603, 602, 298), (42, 346, 345, 41), (70, 374, 373, 69), (165, 469, 468, 164), (290, 594, 607, 303), (19, 323, 322, 18), (23, 327, 326, 22), (21, 325, 324, 20), (282, 586, 585, 281), (111, 415, 414, 110), (99, 403, 402, 98), (6, 310, 309, 5), (225, 529, 528, 224), (229, 533, 532, 228), (247, 551, 550, 246), (175, 479, 478, 174), (163, 467, 466, 162), (76, 380, 379, 75), (232, 536, 535, 231), (25, 329, 328, 24), (105, 409, 408, 104), (36, 340, 351, 47), (251, 555, 554, 250), (265, 569, 568, 264), (16, 320, 319, 15), (213, 517, 516, 212), (262, 566, 573, 269), (209, 513, 512, 208), (207, 511, 510, 206), (183, 487, 486, 182), (74, 378, 377, 73), (185, 489, 488, 184), (198, 502, 501, 197), (194, 498, 497, 193), (270, 574, 577, 273), (158, 462, 461, 157), (136, 440, 439, 135), (243, 547, 546, 242), (10, 314, 313, 9), (253, 557, 556, 252), (54, 358, 357, 53), (203, 507, 506, 202), (156, 460, 471, 167), (40, 344, 343, 39), (187, 491, 490, 186), (189, 493, 492, 188), (27, 331, 330, 26), (266, 570, 569, 265), (284, 588, 587, 283), (103, 407, 406, 102), (115, 419, 418, 114), (117, 421, 420, 116), (241, 545, 544, 240), (217, 521, 520, 216), (110, 414, 413, 109), (68, 372, 371, 67), (29, 333, 332, 28), (9, 313, 312, 8), (97, 401, 400, 96), (148, 452, 451, 147), (85, 389, 388, 84), (179, 483, 482, 178), (272, 576, 575, 271), (224, 528, 527, 223), (142, 446, 445, 141), (174, 478, 489, 185), (138, 442, 441, 137), (231, 535, 534, 230), (205, 509, 508, 204), (215, 519, 518, 214), (34, 338, 337, 33), (102, 406, 405, 101), (104, 408, 407, 103), (238, 542, 553, 249), (149, 453, 452, 148), (246, 550, 549, 245), (134, 438, 437, 133), (123, 427, 426, 122), (140, 444, 443, 139), (8, 312, 311, 7), (287, 591, 590, 286), (52, 356, 355, 51), (208, 512, 523, 219), (66, 370, 369, 65), (228, 532, 531, 227), (276, 580, 579, 275), (113, 417, 416, 112), (298, 602, 601, 297), (119, 423, 422, 118)])
me_mesh_001.materials.append(mat_title)
me_mesh_001.use_remesh_preserve_volume = False
me_mesh_001.use_remesh_preserve_attributes = False
me_mesh_001.use_mirror_vertex_groups = False
me_mesh_001.update()

# ---- objects
ob_text_002 = bpy.data.objects.new('Text.002', me_mesh_002)
ob_text_001 = bpy.data.objects.new('Text.001', me_mesh)
ob_sphere = bpy.data.objects.new('Sphere', me_sphere)
ob_text = bpy.data.objects.new('Text', me_mesh_001)

# ---- transforms, parenting, visibility, modifiers, constraints
ob_text_002.location = (0.5654, -2.06, 0.0)
ob_text_002.lineart.crease_threshold = 0.0
ob_text_001.location = (-1.888, -2.089, 0.5928)
ob_text_001.scale = (1.0, 1.0, 0.7663)
ob_text_001.lineart.crease_threshold = 0.0
ob_sphere.location = (-1.633, -1.702, 0.0)
ob_sphere.scale = (1.0, 1.0, 0.5367)
ob_sphere.lineart.crease_threshold = 0.0
ob_text.location = (0.0, 1.593, 0.0)
ob_text.lineart.crease_threshold = 0.0

# ---- collection membership
col_collection_1.objects.link(ob_text_002)
col_collection_1.objects.link(ob_text_001)
col_collection_1.objects.link(ob_sphere)
col_collection_1.objects.link(ob_text)

# ---- scene / render settings (as saved in the file)
scene.frame_start = 1; scene.frame_end = 250; scene.frame_set(1)
scene.render.engine = 'BLENDER_EEVEE_NEXT'
scene.render.resolution_percentage = 50
scene.render.dither_intensity = 0.0
scene.cycles.use_denoising = False
scene.cycles.samples = 10
scene.cycles.sampling_pattern = 'TABULATED_SOBOL'
scene.cycles.light_sampling_threshold = 0.0
scene.cycles.use_adaptive_sampling = False
scene.cycles.use_light_tree = False
scene.cycles.blur_glossy = 0.0
scene.cycles.pixel_filter_type = 'GAUSSIAN'
scene.cycles.sample_clamp_indirect = 0.0
scene.view_settings.view_transform = 'Standard'
bpy.context.view_layer.update()

# ---- added for rendering (the .blend has no active camera and no usable light): camera, sun
cam_auto = bpy.data.cameras.new('AutoCamera')
cam_auto.lens = 50.0
cam_auto.sensor_width = 36.0
cam_auto.clip_end = 1000.0
ob_auto_camera = bpy.data.objects.new('AutoCamera', cam_auto)
scene.collection.objects.link(ob_auto_camera)
ob_auto_camera.location = (12.1427, -14.8257, 10.0687)
ob_auto_camera.rotation_euler = (1.09748, -7.21219e-08, 0.694738)
scene.camera = ob_auto_camera
light_auto_sun = bpy.data.lights.new('AutoSun', 'SUN')
light_auto_sun.energy = 3.0
light_auto_sun.angle = 0.0523599
ob_auto_sun = bpy.data.objects.new('AutoSun', light_auto_sun)
scene.collection.objects.link(ob_auto_sun)
ob_auto_sun.rotation_euler = (0.872665, 0.174533, 0.523599)
bpy.context.view_layer.update()
